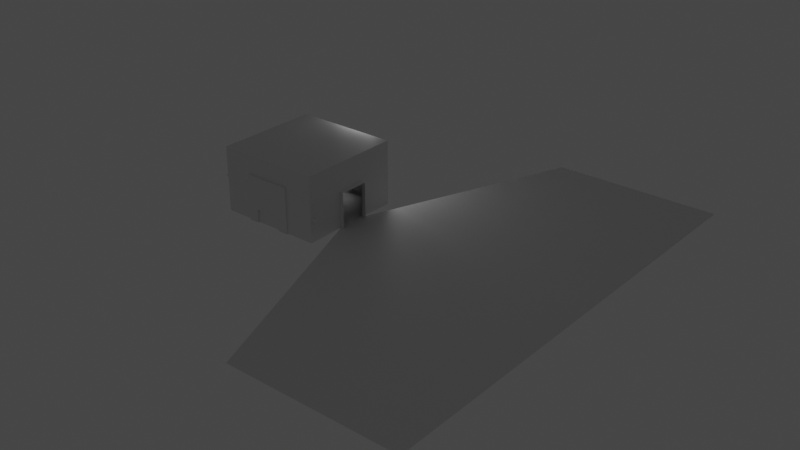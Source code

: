 # Source: Tavern_base.blend  (saved by Blender 3.2.14; exported with 4.5.12 LTS)
import bpy
from mathutils import Matrix  # noqa: F401  (used for matrix-valued properties, if any)

bpy.ops.wm.read_factory_settings(use_empty=True)
scene = bpy.context.scene
scene.name = 'Scene'

# ---- collections
col_collection = bpy.data.collections.new('Collection'); scene.collection.children.link(col_collection)

# ---- materials (node trees are filled in below, after node groups)
mat_room = bpy.data.materials.new('Room')
mat_room.use_transparent_shadow = False

# ---- material node trees
mat_room.use_nodes = True; mat_room.node_tree.nodes.clear()
_N = mat_room.node_tree.nodes; _L = mat_room.node_tree.links
n0 = _N.new('ShaderNodeBsdfPrincipled'); n0.name = 'Principled BSDF'; n0.location = (10, 300)
n0.distribution = 'GGX'
n0.subsurface_method = 'RANDOM_WALK_SKIN'
n0.inputs[3].default_value = 1.45
n0.inputs[27].default_value = (0.0, 0.0, 0.0, 1.0)
n0.inputs[28].default_value = 1.0
n1 = _N.new('ShaderNodeOutputMaterial'); n1.name = 'Material Output'; n1.location = (300, 300)
_L.new(n0.outputs[0], n1.inputs[0])
n1.is_active_output = True

# ---- world
world_world = bpy.data.worlds.new('World'); scene.world = world_world
world_world.use_nodes = True; world_world.node_tree.nodes.clear()
_N = world_world.node_tree.nodes; _L = world_world.node_tree.links
n0 = _N.new('ShaderNodeOutputWorld'); n0.name = 'World Output'; n0.location = (300, 300)
n1 = _N.new('ShaderNodeBackground'); n1.name = 'Background'; n1.location = (10, 300)
n1.inputs[0].default_value = (0.05088, 0.05088, 0.05088, 1.0)
_L.new(n1.outputs[0], n0.inputs[0])
n0.is_active_output = True
world_world.color = (0.05088, 0.05088, 0.05088)
world_world.use_sun_shadow = False
world_world.sun_shadow_jitter_overblur = 0.0

# ---- lights
light_area = bpy.data.lights.new('Area', 'AREA')
light_area.transmission_factor = 0.0
light_area.energy = 7.854
light_area.shadow_soft_size = 1.0
light_area.shadow_maximum_resolution = 0.006
light_area.use_absolute_resolution = True
light_area.size = 1.0
light_area.size_y = 1.0

# ---- meshes
me_plane = bpy.data.meshes.new('Plane')
me_plane.from_pydata([(-1.0, -1.0, 0.0), (1.0, -1.0, 0.0), (-1.0, 1.0, 0.0), (1.0, 1.0, 0.0), (-1.0, 1.0, 1.239), (-1.0, -1.0, 1.239), (1.0, -1.0, 1.239), (1.0, 1.0, 1.239), (-1.004, 0.2632, 0.0), (-1.004, -0.1781, 0.0), (1.018, -0.2828, 0.01674), (1.018, 0.2828, 0.01674), (-1.0, 0.3333, 1.239), (-1.0, -0.3333, 1.239), (1.0, -0.3333, 1.239), (1.0, 0.3333, 1.239), (-0.3333, -1.0, 0.0), (0.3333, -1.0, 0.0), (0.3333, 1.0, 0.0), (-0.3333, 1.0, 0.0), (-0.3333, -1.0, 1.239), (0.3333, -1.0, 1.239), (0.3333, 1.0, 1.239), (-0.3333, 1.0, 1.239), (-0.3333, -0.3333, 1.239), (0.3333, -0.3333, 1.239), (-0.3333, 0.3333, 1.239), (0.3333, 0.3333, 1.239), (0.3333, -0.3333, 0.0), (-0.5604, -0.1781, 0.0), (0.3333, 0.3333, 0.0), (-0.5604, 0.2632, 0.0), (-1.0, 1.0, 0.4129), (-1.0, 1.0, 0.8257), (1.0, 1.0, 0.8257), (1.0, 1.0, 0.4129), (1.0, -1.0, 0.4129), (1.0, -1.0, 0.8257), (-1.0, -1.0, 0.8257), (-1.0, -1.0, 0.4129), (-1.0, 0.3333, 0.8257), (-1.0, 0.3333, 0.4129), (-1.0, -0.3333, 0.8257), (-1.0, -0.3333, 0.4129), (1.018, -0.2828, 0.7172), (1.018, -0.2828, 0.3669), (1.018, 0.2828, 0.7172), (1.018, 0.2828, 0.3669), (-0.3333, -1.0, 0.8257), (-0.3333, -1.0, 0.4129), (0.3333, -1.0, 0.8257), (0.3333, -1.0, 0.4129), (0.2581, 1.0, 0.6712), (0.2581, 1.0, 0.3515), (-0.2581, 1.0, 0.6712), (-0.2581, 1.0, 0.3515), (0.2459, 1.067, 0.6712), (0.2459, 1.067, 0.3515), (-0.2702, 1.067, 0.6712), (-0.2702, 1.067, 0.3515), (1.091, -0.2833, 0.001795), (1.091, 0.2822, 0.001795), (1.091, -0.2833, 0.7022), (1.091, -0.2833, 0.352), (1.091, 0.2822, 0.7022), (1.091, 0.2822, 0.352), (-1.527, 0.2428, -0.5898), (-1.527, -0.143, -0.5898), (-1.142, -0.143, -0.5898), (-1.142, 0.2428, -0.5898), (2.578, -4.371, 0.01674), (2.578, 4.371, 0.01674), (5.764, -4.371, 0.01674), (5.764, 4.371, 0.01674)], [], [(30, 11, 3, 18), (27, 22, 7, 15), (54, 23, 4, 33), (50, 21, 6, 37), (46, 15, 7, 34), (42, 13, 5, 38), (33, 4, 12, 40), (40, 12, 13, 42), (37, 6, 14, 44), (44, 14, 15, 46), (21, 25, 14, 6), (25, 27, 15, 14), (17, 1, 10, 28), (28, 10, 11, 30), (9, 29, 68, 67), (29, 28, 30, 31), (0, 16, 29, 9), (16, 17, 28, 29), (13, 12, 26, 24), (24, 26, 27, 25), (5, 13, 24, 20), (20, 24, 25, 21), (38, 5, 20, 48), (48, 20, 21, 50), (34, 7, 22, 52), (52, 22, 23, 54), (12, 4, 23, 26), (26, 23, 22, 27), (8, 31, 19, 2), (31, 30, 18, 19), (18, 53, 55, 19), (3, 35, 53, 18), (35, 34, 52, 53), (16, 49, 51, 17), (49, 48, 50, 51), (0, 39, 49, 16), (39, 38, 48, 49), (1, 36, 45, 10), (36, 37, 44, 45), (8, 41, 43, 9), (41, 40, 42, 43), (2, 32, 41, 8), (32, 33, 40, 41), (9, 43, 39, 0), (43, 42, 38, 39), (11, 47, 35, 3), (47, 46, 34, 35), (17, 51, 36, 1), (51, 50, 37, 36), (19, 55, 32, 2), (55, 54, 33, 32), (55, 53, 57, 59), (52, 54, 58, 56), (54, 55, 59, 58), (53, 52, 56, 57), (47, 11, 61, 65), (44, 46, 64, 62), (10, 45, 63, 60), (46, 47, 65, 64), (45, 44, 62, 63), (8, 9, 67, 66), (29, 31, 69, 68), (31, 8, 66, 69), (11, 10, 70, 71), (71, 70, 72, 73)])
_uv = me_plane.uv_layers.new(name='UVMap')
_uv.uv.foreach_set('vector', [0.6667, 0.6667, 1.0, 0.6667, 1.0, 1.0, 0.6667, 1.0, 0.6667, 0.6667, 0.6667, 1.0, 1.0, 1.0, 1.0, 0.6667, 0.3333, 1.0, 0.3333, 1.0, 0.0, 1.0, 0.0, 1.0, 0.6667, 0.0, 0.6667, 0.0, 1.0, 0.0, 1.0, 0.0, 1.0, 0.6667, 1.0, 0.6667, 1.0, 1.0, 1.0, 1.0, 0.0, 0.3333, 0.0, 0.3333, 0.0, 0.0, 0.0, 0.0, 0.0, 1.0, 0.0, 1.0, 0.0, 0.6667, 0.0, 0.6667, 0.0, 0.6667, 0.0, 0.6667, 0.0, 0.3333, 0.0, 0.3333, 1.0, 0.0, 1.0, 0.0, 1.0, 0.3333, 1.0, 0.3333, 1.0, 0.3333, 1.0, 0.3333, 1.0, 0.6667, 1.0, 0.6667, 0.6667, 0.0, 0.6667, 0.3333, 1.0, 0.3333, 1.0, 0.0, 0.6667, 0.3333, 0.6667, 0.6667, 1.0, 0.6667, 1.0, 0.3333, 0.6667, 0.0, 1.0, 0.0, 1.0, 0.3333, 0.6667, 0.3333, 0.6667, 0.3333, 1.0, 0.3333, 1.0, 0.6667, 0.6667, 0.6667, 0.0, 0.3333, 0.3333, 0.3333, 0.3333, 0.3333, 0.0, 0.3333, 0.3333, 0.3333, 0.6667, 0.3333, 0.6667, 0.6667, 0.3333, 0.6667, 0.0, 0.0, 0.3333, 0.0, 0.3333, 0.3333, 0.0, 0.3333, 0.3333, 0.0, 0.6667, 0.0, 0.6667, 0.3333, 0.3333, 0.3333, 0.0, 0.3333, 0.0, 0.6667, 0.3333, 0.6667, 0.3333, 0.3333, 0.3333, 0.3333, 0.3333, 0.6667, 0.6667, 0.6667, 0.6667, 0.3333, 0.0, 0.0, 0.0, 0.3333, 0.3333, 0.3333, 0.3333, 0.0, 0.3333, 0.0, 0.3333, 0.3333, 0.6667, 0.3333, 0.6667, 0.0, 0.0, 0.0, 0.0, 0.0, 0.3333, 0.0, 0.3333, 0.0, 0.3333, 0.0, 0.3333, 0.0, 0.6667, 0.0, 0.6667, 0.0, 1.0, 1.0, 1.0, 1.0, 0.6667, 1.0, 0.6667, 1.0, 0.6667, 1.0, 0.6667, 1.0, 0.3333, 1.0, 0.3333, 1.0, 0.0, 0.6667, 0.0, 1.0, 0.3333, 1.0, 0.3333, 0.6667, 0.3333, 0.6667, 0.3333, 1.0, 0.6667, 1.0, 0.6667, 0.6667, 0.0, 0.6667, 0.3333, 0.6667, 0.3333, 1.0, 0.0, 1.0, 0.3333, 0.6667, 0.6667, 0.6667, 0.6667, 1.0, 0.3333, 1.0, 0.6667, 1.0, 0.6667, 1.0, 0.3333, 1.0, 0.3333, 1.0, 1.0, 1.0, 1.0, 1.0, 0.6667, 1.0, 0.6667, 1.0, 1.0, 1.0, 1.0, 1.0, 0.6667, 1.0, 0.6667, 1.0, 0.3333, 0.0, 0.3333, 0.0, 0.6667, 0.0, 0.6667, 0.0, 0.3333, 0.0, 0.3333, 0.0, 0.6667, 0.0, 0.6667, 0.0, 0.0, 0.0, 0.0, 0.0, 0.3333, 0.0, 0.3333, 0.0, 0.0, 0.0, 0.0, 0.0, 0.3333, 0.0, 0.3333, 0.0, 1.0, 0.0, 1.0, 0.0, 1.0, 0.3333, 1.0, 0.3333, 1.0, 0.0, 1.0, 0.0, 1.0, 0.3333, 1.0, 0.3333, 0.0, 0.6667, 0.0, 0.6667, 0.0, 0.3333, 0.0, 0.3333, 0.0, 0.6667, 0.0, 0.6667, 0.0, 0.3333, 0.0, 0.3333, 0.0, 1.0, 0.0, 1.0, 0.0, 0.6667, 0.0, 0.6667, 0.0, 1.0, 0.0, 1.0, 0.0, 0.6667, 0.0, 0.6667, 0.0, 0.3333, 0.0, 0.3333, 0.0, 0.0, 0.0, 0.0, 0.0, 0.3333, 0.0, 0.3333, 0.0, 0.0, 0.0, 0.0, 1.0, 0.6667, 1.0, 0.6667, 1.0, 1.0, 1.0, 1.0, 1.0, 0.6667, 1.0, 0.6667, 1.0, 1.0, 1.0, 1.0, 0.6667, 0.0, 0.6667, 0.0, 1.0, 0.0, 1.0, 0.0, 0.6667, 0.0, 0.6667, 0.0, 1.0, 0.0, 1.0, 0.0, 0.3333, 1.0, 0.3333, 1.0, 0.0, 1.0, 0.0, 1.0, 0.3333, 1.0, 0.3333, 1.0, 0.0, 1.0, 0.0, 1.0, 0.3333, 1.0, 0.6667, 1.0, 0.6667, 1.0, 0.3333, 1.0, 0.6667, 1.0, 0.3333, 1.0, 0.3333, 1.0, 0.6667, 1.0, 0.3333, 1.0, 0.3333, 1.0, 0.3333, 1.0, 0.3333, 1.0, 0.6667, 1.0, 0.6667, 1.0, 0.6667, 1.0, 0.6667, 1.0, 1.0, 0.6667, 1.0, 0.6667, 1.0, 0.6667, 1.0, 0.6667, 1.0, 0.3333, 1.0, 0.6667, 1.0, 0.6667, 1.0, 0.3333, 1.0, 0.3333, 1.0, 0.3333, 1.0, 0.3333, 1.0, 0.3333, 1.0, 0.6667, 1.0, 0.6667, 1.0, 0.6667, 1.0, 0.6667, 1.0, 0.3333, 1.0, 0.3333, 1.0, 0.3333, 1.0, 0.3333, 0.0, 0.6667, 0.0, 0.3333, 0.0, 0.3333, 0.0, 0.6667, 0.3333, 0.3333, 0.3333, 0.6667, 0.3333, 0.6667, 0.3333, 0.3333, 0.3333, 0.6667, 0.0, 0.6667, 0.0, 0.6667, 0.3333, 0.6667, 1.0, 0.6667, 1.0, 0.3333, 1.0, 0.3333, 1.0, 0.6667, 1.0, 0.6667, 1.0, 0.3333, 1.0, 0.3333, 1.0, 0.6667])
me_plane.materials.append(mat_room)
me_plane.update()
me_cube = bpy.data.meshes.new('Cube')
me_cube.from_pydata([(1.0, -1.0, -1.0), (1.0, -1.0, 1.0), (1.0, 1.0, -1.0), (1.0, 1.0, 1.0), (0.6045, 1.0, -1.0), (0.6045, 1.0, 1.0), (0.6045, -1.0, -1.0), (0.6045, -1.0, 1.0), (1.0, 1.0, -0.4207), (1.0, -1.0, -0.4207), (0.6045, -1.0, -0.4271), (0.6045, 1.0, -0.4271), (-4.172e-07, 1.0, 1.0), (-3.576e-07, -1.0, 1.0), (-4.172e-07, 1.0, -0.4271), (-3.576e-07, -1.0, -0.4271), (1.0, 1.0, 0.8627), (1.0, -1.0, 0.8627), (0.6045, -1.0, 0.8623), (0.6045, 1.0, 0.8623), (-4.172e-07, 1.0, 0.8623), (-3.576e-07, -1.0, 0.8623), (0.6045, 1.657, 1.0), (1.0, 1.657, 1.0), (-4.212e-07, 1.657, 1.0), (1.0, 1.657, 0.8627), (0.6045, 1.657, 0.8623), (-4.212e-07, 1.657, 0.8623), (1.025, 1.127, -0.5014), (1.025, -1.127, -0.5014), (0.5795, -1.127, -0.5076), (0.5795, 1.127, -0.5076), (1.0, 1.0, -0.5552), (1.0, -1.0, -0.5552), (0.6045, -1.0, -0.5601), (0.6045, 1.0, -0.5601), (1.0, 1.0, -0.9264), (1.0, -1.0, -0.9264), (0.6045, -1.0, -0.9272), (0.6045, 1.0, -0.9272), (1.027, 1.136, -0.9632), (1.027, -1.136, -0.9632), (0.5776, -1.136, -0.9636), (0.5776, 1.136, -0.9636), (1.0, 1.0, -0.3217), (1.0, -1.0, -0.3217), (0.6045, -1.0, -0.3276), (0.6045, 1.0, -0.3276), (-4.172e-07, 1.0, -0.3276), (-3.576e-07, -1.0, -0.3276), (0.9354, 1.0, 1.0), (0.9354, -1.0, -1.0), (0.9354, 1.0, -1.0), (0.9354, -1.0, 1.0), (0.9354, -1.0, -0.4218), (0.9354, 1.0, -0.4218), (0.9354, -1.0, 0.8626), (0.9354, 1.0, 0.8626), (0.9354, 1.657, 1.0), (0.9354, 1.657, 0.8626), (0.9523, 1.127, -0.5024), (0.9523, -1.127, -0.5024), (0.9354, -1.0, -0.556), (0.9354, 1.0, -0.556), (0.9354, 1.0, -0.9266), (0.9354, -1.0, -0.9266), (0.9536, -1.136, -0.9633), (0.9536, 1.136, -0.9633), (0.9354, 1.0, -0.3226), (0.9354, -1.0, -0.3226), (-4.152e-07, 0.7264, 0.8623), (0.6045, 0.7264, 0.8623), (0.6045, 0.7264, -0.3276), (-4.152e-07, 0.7264, -0.3276), (0.9354, 0.7264, 0.8626), (0.9354, 0.7264, -0.3226)], [], [(3, 16, 25, 23), (16, 3, 1, 17), (52, 2, 0, 51), (50, 5, 7, 53), (56, 53, 7, 18), (20, 12, 24, 27), (42, 43, 4, 6), (14, 11, 10, 15), (61, 54, 10, 30), (28, 8, 9, 29), (60, 55, 8, 28), (18, 7, 13, 21), (5, 12, 13, 7), (46, 18, 21, 49), (57, 68, 75, 74), (69, 56, 18, 46), (44, 16, 17, 45), (68, 57, 16, 44), (59, 58, 23, 25), (27, 24, 22, 26), (19, 20, 27, 26), (50, 3, 23, 58), (12, 5, 22, 24), (57, 19, 26, 59), (63, 60, 28, 32), (32, 28, 29, 33), (62, 61, 30, 34), (10, 11, 31, 30), (65, 62, 34, 38), (36, 32, 33, 37), (64, 63, 32, 36), (30, 31, 35, 34), (67, 64, 36, 40), (40, 36, 37, 41), (66, 65, 38, 42), (34, 35, 39, 38), (51, 66, 42, 6), (2, 40, 41, 0), (52, 67, 40, 2), (38, 39, 43, 42), (55, 68, 44, 8), (8, 44, 45, 9), (54, 69, 46, 10), (14, 48, 47, 11), (10, 46, 49, 15), (9, 45, 69, 54), (11, 47, 68, 55), (4, 43, 67, 52), (0, 41, 66, 51), (41, 37, 65, 66), (43, 39, 64, 67), (39, 35, 63, 64), (37, 33, 62, 65), (33, 29, 61, 62), (35, 31, 60, 63), (16, 57, 59, 25), (5, 50, 58, 22), (26, 22, 58, 59), (45, 17, 56, 69), (31, 11, 55, 60), (29, 9, 54, 61), (17, 1, 53, 56), (3, 50, 53, 1), (4, 52, 51, 6), (73, 70, 71, 72), (72, 71, 74, 75), (47, 48, 73, 72), (68, 47, 72, 75), (20, 19, 71, 70), (19, 57, 74, 71)])
_uv = me_cube.uv_layers.new(name='UVMap')
_uv.uv.foreach_set('vector', [0.625, 0.5, 0.6177, 0.5, 0.6177, 0.5, 0.625, 0.5, 0.6177, 0.5, 0.625, 0.5, 0.625, 0.75, 0.6177, 0.75, 0.3614, 0.5, 0.375, 0.5, 0.375, 0.75, 0.3614, 0.75, 0.6386, 0.5, 0.7083, 0.5, 0.7083, 0.75, 0.6386, 0.75, 0.6177, 0.7636, 0.625, 0.7636, 0.625, 0.8333, 0.6177, 0.8333, 0.0, 0.0, 0.0, 0.0, 0.0, 0.0, 0.0, 0.0, 0.3829, 0.8333, 0.3049, 0.4947, 0.2917, 0.5, 0.375, 0.8333, 0.5, 0.375, 0.5, 0.4167, 0.5, 0.8333, 0.5, 0.875, 0.4825, 0.7636, 0.5, 0.7636, 0.5, 0.8333, 0.4825, 0.8333, 0.4825, 0.5, 0.5, 0.5, 0.5, 0.75, 0.4825, 0.75, 0.4825, 0.4864, 0.5, 0.4864, 0.5, 0.5, 0.4825, 0.5, 0.6177, 0.8333, 0.625, 0.8333, 0.625, 0.875, 0.6177, 0.875, 0.7083, 0.5, 0.75, 0.5, 0.75, 0.75, 0.7083, 0.75, 0.5091, 0.8333, 0.6177, 0.8333, 0.6177, 0.875, 0.5091, 0.875, 0.6177, 0.4864, 0.5091, 0.4864, 0.5091, 0.4864, 0.6177, 0.4864, 0.5091, 0.7636, 0.6177, 0.7636, 0.6177, 0.8333, 0.5091, 0.8333, 0.5091, 0.5, 0.6177, 0.5, 0.6177, 0.75, 0.5091, 0.75, 0.5091, 0.4864, 0.6177, 0.4864, 0.6177, 0.5, 0.5091, 0.5, 0.6177, 0.4864, 0.625, 0.4864, 0.625, 0.5, 0.6177, 0.5, 0.6177, 0.375, 0.625, 0.375, 0.625, 0.4167, 0.6177, 0.4167, 0.6177, 0.4167, 0.6177, 0.375, 0.6177, 0.375, 0.6177, 0.4167, 0.6386, 0.5, 0.625, 0.5, 0.625, 0.5, 0.6386, 0.5, 0.75, 0.5, 0.7083, 0.5, 0.7083, 0.5, 0.75, 0.5, 0.6177, 0.4864, 0.6177, 0.4167, 0.6177, 0.4167, 0.6177, 0.4864, 0.471, 0.4864, 0.4825, 0.4864, 0.4825, 0.5, 0.471, 0.5, 0.471, 0.5, 0.4825, 0.5, 0.4825, 0.75, 0.471, 0.75, 0.471, 0.7636, 0.4825, 0.7636, 0.4825, 0.8333, 0.471, 0.8333, 0.5, 0.8333, 0.5, 0.4167, 0.4709, 0.4283, 0.4825, 0.8333, 0.3909, 0.7636, 0.471, 0.7636, 0.471, 0.8333, 0.3909, 0.8333, 0.3909, 0.5, 0.471, 0.5, 0.471, 0.75, 0.3909, 0.75, 0.3909, 0.4864, 0.471, 0.4864, 0.471, 0.5, 0.3909, 0.5, 0.4825, 0.8333, 0.4709, 0.4283, 0.4516, 0.436, 0.471, 0.8333, 0.3829, 0.4864, 0.3909, 0.4864, 0.3909, 0.5, 0.3829, 0.5, 0.3829, 0.5, 0.3909, 0.5, 0.3909, 0.75, 0.3829, 0.75, 0.3829, 0.7636, 0.3909, 0.7636, 0.3909, 0.8333, 0.3829, 0.8333, 0.471, 0.8333, 0.4516, 0.436, 0.3181, 0.4894, 0.3909, 0.8333, 0.375, 0.7636, 0.3829, 0.7636, 0.3829, 0.8333, 0.375, 0.8333, 0.375, 0.5, 0.3829, 0.5, 0.3829, 0.75, 0.375, 0.75, 0.375, 0.4864, 0.3829, 0.4864, 0.3829, 0.5, 0.375, 0.5, 0.3909, 0.8333, 0.3181, 0.4894, 0.3049, 0.4947, 0.3829, 0.8333, 0.5, 0.4864, 0.5091, 0.4864, 0.5091, 0.5, 0.5, 0.5, 0.5, 0.5, 0.5091, 0.5, 0.5091, 0.75, 0.5, 0.75, 0.5, 0.7636, 0.5091, 0.7636, 0.5091, 0.8333, 0.5, 0.8333, 0.5, 0.375, 0.5091, 0.375, 0.5091, 0.4167, 0.5, 0.4167, 0.5, 0.8333, 0.5091, 0.8333, 0.5091, 0.875, 0.5, 0.875, 0.5, 0.75, 0.5091, 0.75, 0.5091, 0.7636, 0.5, 0.7636, 0.5, 0.4167, 0.5091, 0.4167, 0.5091, 0.4864, 0.5, 0.4864, 0.375, 0.4167, 0.3829, 0.4167, 0.3829, 0.4864, 0.375, 0.4864, 0.375, 0.75, 0.3829, 0.75, 0.3829, 0.7636, 0.375, 0.7636, 0.3829, 0.75, 0.3909, 0.75, 0.3909, 0.7636, 0.3829, 0.7636, 0.3829, 0.4167, 0.3909, 0.4167, 0.3909, 0.4864, 0.3829, 0.4864, 0.3909, 0.4167, 0.471, 0.4167, 0.471, 0.4864, 0.3909, 0.4864, 0.3909, 0.75, 0.471, 0.75, 0.471, 0.7636, 0.3909, 0.7636, 0.471, 0.75, 0.4825, 0.75, 0.4825, 0.7636, 0.471, 0.7636, 0.471, 0.4167, 0.4825, 0.4167, 0.4825, 0.4864, 0.471, 0.4864, 0.6177, 0.5, 0.6177, 0.4864, 0.6177, 0.4864, 0.6177, 0.5, 0.7083, 0.5, 0.6386, 0.5, 0.6386, 0.5, 0.7083, 0.5, 0.6177, 0.4167, 0.625, 0.4167, 0.625, 0.4864, 0.6177, 0.4864, 0.5091, 0.75, 0.6177, 0.75, 0.6177, 0.7636, 0.5091, 0.7636, 0.4825, 0.4167, 0.5, 0.4167, 0.5, 0.4864, 0.4825, 0.4864, 0.4825, 0.75, 0.5, 0.75, 0.5, 0.7636, 0.4825, 0.7636, 0.6177, 0.75, 0.625, 0.75, 0.625, 0.7636, 0.6177, 0.7636, 0.625, 0.5, 0.6386, 0.5, 0.6386, 0.75, 0.625, 0.75, 0.2917, 0.5, 0.3614, 0.5, 0.3614, 0.75, 0.2917, 0.75, 0.5091, 0.375, 0.6177, 0.375, 0.6177, 0.4167, 0.5091, 0.4167, 0.5091, 0.4167, 0.6177, 0.4167, 0.6177, 0.4864, 0.5091, 0.4864, 0.5091, 0.4167, 0.5091, 0.375, 0.5091, 0.375, 0.5091, 0.4167, 0.5091, 0.4864, 0.5091, 0.4167, 0.5091, 0.4167, 0.5091, 0.4864, 0.6177, 0.375, 0.6177, 0.4167, 0.6177, 0.4167, 0.6177, 0.375, 0.6177, 0.4167, 0.6177, 0.4864, 0.6177, 0.4864, 0.6177, 0.4167])
me_cube.update()
me_cube_001 = bpy.data.meshes.new('Cube.001')
me_cube_001.from_pydata([(1.0, -1.0, -1.0), (1.0, -1.0, 1.0), (1.0, 1.0, -1.0), (1.0, 1.0, 1.0), (1.0, 1.0, 0.8287), (1.0, -1.0, 0.8287), (1.0, 1.443, 1.0), (1.0, 1.443, 0.8287), (0.7064, 1.0, -1.0), (0.7064, 1.0, 1.0), (0.7064, -1.0, -1.0), (0.7064, -1.0, 1.0), (0.7064, -1.0, 0.8287), (0.7064, 1.0, 0.8287), (0.7064, 1.443, 1.0), (0.7064, 1.443, 0.8287), (0.9806, 1.293, 0.7076), (0.9806, 1.293, -0.879), (0.7259, 1.293, 0.7076), (0.7259, 1.293, -0.879), (0.956, 1.116, 0.5544), (0.956, 1.116, -0.7258), (0.7505, 1.116, 0.5544), (0.7505, 1.116, -0.7258), (1.0, -1.711, 1.0), (1.0, -1.711, 0.8287), (0.7064, -1.711, 1.0), (0.7064, -1.711, 0.8287)], [], [(4, 3, 1, 5), (8, 2, 0, 10), (2, 4, 5, 0), (2, 8, 19, 17), (15, 14, 6, 7), (9, 3, 6, 14), (3, 4, 7, 6), (0, 5, 12, 10), (3, 9, 11, 1), (12, 5, 25, 27), (4, 13, 15, 7), (17, 19, 23, 21), (13, 4, 16, 18), (8, 13, 18, 19), (4, 2, 17, 16), (23, 22, 20, 21), (16, 17, 21, 20), (19, 18, 22, 23), (18, 16, 20, 22), (25, 24, 26, 27), (11, 12, 27, 26), (5, 1, 24, 25), (1, 11, 26, 24)])
_uv = me_cube_001.uv_layers.new(name='UVMap')
_uv.uv.foreach_set('vector', [0.6036, 0.5, 0.625, 0.5, 0.625, 0.75, 0.6036, 0.75, 0.3383, 0.5, 0.375, 0.5, 0.375, 0.75, 0.3383, 0.75, 0.375, 0.5, 0.6036, 0.5, 0.6036, 0.75, 0.375, 0.75, 0.375, 0.5, 0.3383, 0.5, 0.3383, 0.5, 0.375, 0.5, 0.6036, 0.4633, 0.625, 0.4633, 0.625, 0.5, 0.6036, 0.5, 0.6617, 0.5, 0.625, 0.5, 0.625, 0.5, 0.6617, 0.5, 0.625, 0.5, 0.6036, 0.5, 0.6036, 0.5, 0.625, 0.5, 0.375, 0.75, 0.6036, 0.75, 0.6036, 0.7867, 0.375, 0.7867, 0.625, 0.5, 0.6617, 0.5, 0.6617, 0.75, 0.625, 0.75, 0.6036, 0.7867, 0.6036, 0.75, 0.6036, 0.75, 0.6036, 0.7867, 0.6036, 0.5, 0.6036, 0.4633, 0.6036, 0.4633, 0.6036, 0.5, 0.375, 0.5, 0.3383, 0.5, 0.3383, 0.5, 0.375, 0.5, 0.6036, 0.4633, 0.6036, 0.5, 0.6036, 0.5, 0.6036, 0.4633, 0.0, 0.0, 0.0, 0.0, 0.0, 0.0, 0.0, 0.0, 0.6036, 0.5, 0.375, 0.5, 0.375, 0.5, 0.6036, 0.5, 0.375, 0.4633, 0.6036, 0.4633, 0.6036, 0.5, 0.375, 0.5, 0.6036, 0.5, 0.375, 0.5, 0.375, 0.5, 0.6036, 0.5, 0.0, 0.0, 0.0, 0.0, 0.0, 0.0, 0.0, 0.0, 0.6036, 0.4633, 0.6036, 0.5, 0.6036, 0.5, 0.6036, 0.4633, 0.6036, 0.75, 0.625, 0.75, 0.625, 0.7867, 0.6036, 0.7867, 0.0, 0.0, 0.0, 0.0, 0.0, 0.0, 0.0, 0.0, 0.6036, 0.75, 0.625, 0.75, 0.625, 0.75, 0.6036, 0.75, 0.625, 0.75, 0.6617, 0.75, 0.6617, 0.75, 0.625, 0.75])
me_cube_001.update()
me_cube_002 = bpy.data.meshes.new('Cube.002')
me_cube_002.from_pydata([(-1.0, -1.0, -1.0), (-1.0, -1.0, 1.0), (-1.0, 1.0, -1.0), (-1.0, 1.0, 1.0), (1.0, -1.0, -1.0), (1.0, -1.0, 1.0), (1.0, 1.0, -1.0), (1.0, 1.0, 1.0)], [], [(0, 1, 3, 2), (2, 3, 7, 6), (6, 7, 5, 4), (4, 5, 1, 0), (2, 6, 4, 0), (7, 3, 1, 5)])
_uv = me_cube_002.uv_layers.new(name='UVMap')
_uv.uv.foreach_set('vector', [0.375, 0.0, 0.625, 0.0, 0.625, 0.25, 0.375, 0.25, 0.375, 0.25, 0.625, 0.25, 0.625, 0.5, 0.375, 0.5, 0.375, 0.5, 0.625, 0.5, 0.625, 0.75, 0.375, 0.75, 0.375, 0.75, 0.625, 0.75, 0.625, 1.0, 0.375, 1.0, 0.125, 0.5, 0.375, 0.5, 0.375, 0.75, 0.125, 0.75, 0.625, 0.5, 0.875, 0.5, 0.875, 0.75, 0.625, 0.75])
me_cube_002.update()
me_cube_003 = bpy.data.meshes.new('Cube.003')
me_cube_003.from_pydata([(-1.0, -1.0, -1.0), (-1.0, -1.0, 1.0), (-1.0, 1.0, -1.0), (-1.0, 1.0, 1.0), (1.0, -1.0, -1.0), (1.0, -1.0, 1.0), (1.0, 1.0, -1.0), (1.0, 1.0, 1.0)], [], [(0, 1, 3, 2), (2, 3, 7, 6), (6, 7, 5, 4), (4, 5, 1, 0), (2, 6, 4, 0), (7, 3, 1, 5)])
_uv = me_cube_003.uv_layers.new(name='UVMap')
_uv.uv.foreach_set('vector', [0.375, 0.0, 0.625, 0.0, 0.625, 0.25, 0.375, 0.25, 0.375, 0.25, 0.625, 0.25, 0.625, 0.5, 0.375, 0.5, 0.375, 0.5, 0.625, 0.5, 0.625, 0.75, 0.375, 0.75, 0.375, 0.75, 0.625, 0.75, 0.625, 1.0, 0.375, 1.0, 0.125, 0.5, 0.375, 0.5, 0.375, 0.75, 0.125, 0.75, 0.625, 0.5, 0.875, 0.5, 0.875, 0.75, 0.625, 0.75])
me_cube_003.update()
me_cube_004 = bpy.data.meshes.new('Cube.004')
me_cube_004.from_pydata([(-1.0, -1.0, -1.0), (-1.0, -1.0, 1.0), (-1.0, 1.0, -1.0), (-1.0, 1.0, 1.0), (1.0, -1.0, -1.0), (1.0, -1.0, 1.0), (1.0, 1.0, -1.0), (1.0, 1.0, 1.0)], [], [(0, 1, 3, 2), (2, 3, 7, 6), (6, 7, 5, 4), (4, 5, 1, 0), (2, 6, 4, 0), (7, 3, 1, 5)])
_uv = me_cube_004.uv_layers.new(name='UVMap')
_uv.uv.foreach_set('vector', [0.375, 0.0, 0.625, 0.0, 0.625, 0.25, 0.375, 0.25, 0.375, 0.25, 0.625, 0.25, 0.625, 0.5, 0.375, 0.5, 0.375, 0.5, 0.625, 0.5, 0.625, 0.75, 0.375, 0.75, 0.375, 0.75, 0.625, 0.75, 0.625, 1.0, 0.375, 1.0, 0.125, 0.5, 0.375, 0.5, 0.375, 0.75, 0.125, 0.75, 0.625, 0.5, 0.875, 0.5, 0.875, 0.75, 0.625, 0.75])
me_cube_004.update()
me_cube_005 = bpy.data.meshes.new('Cube.005')
me_cube_005.from_pydata([(0.8011, 0.004457, 3.005), (0.7734, 0.005024, 2.952), (0.7527, 0.0052, 2.795), (0.7447, 0.004938, 2.578), (0.7514, 0.004309, 2.358), (0.7711, 0.00348, 2.194), (0.7985, 0.002674, 2.13), (0.8262, 0.002107, 2.184), (0.8468, 0.001931, 2.34), (0.8548, 0.002193, 2.558), (0.8481, 0.002823, 2.778), (0.8284, 0.003651, 2.942), (0.8019, 0.04036, 2.982), (0.7742, 0.03997, 2.929), (0.7535, 0.03751, 2.774), (0.7454, 0.03366, 2.559), (0.752, 0.02944, 2.342), (0.7716, 0.02598, 2.179), (0.799, 0.02422, 2.116), (0.8267, 0.02461, 2.169), (0.8474, 0.02706, 2.324), (0.8555, 0.03092, 2.539), (0.8489, 0.03514, 2.757), (0.8292, 0.03859, 2.919), (0.8026, 0.07558, 2.921), (0.7749, 0.07424, 2.87), (0.7541, 0.06921, 2.72), (0.7459, 0.06183, 2.511), (0.7525, 0.05409, 2.299), (0.7721, 0.04806, 2.141), (0.7994, 0.04535, 2.08), (0.8271, 0.04668, 2.131), (0.8479, 0.05171, 2.281), (0.8561, 0.05909, 2.49), (0.8495, 0.06683, 2.702), (0.8299, 0.07286, 2.86), (0.8032, 0.1095, 2.825), (0.7754, 0.1072, 2.776), (0.7546, 0.09973, 2.633), (0.7464, 0.08897, 2.434), (0.7529, 0.07784, 2.232), (0.7724, 0.06932, 2.081), (0.7997, 0.0657, 2.022), (0.8275, 0.06795, 2.071), (0.8483, 0.07546, 2.214), (0.8565, 0.08622, 2.413), (0.85, 0.09736, 2.615), (0.8305, 0.1059, 2.766), (0.8036, 0.1415, 2.694), (0.7758, 0.1384, 2.649), (0.755, 0.1286, 2.515), (0.7467, 0.1146, 2.329), (0.7532, 0.1003, 2.14), (0.7727, 0.0894, 1.999), (0.8, 0.08493, 1.944), (0.8277, 0.08803, 1.989), (0.8485, 0.09789, 2.122), (0.8568, 0.1119, 2.309), (0.8504, 0.1262, 2.497), (0.8309, 0.1371, 2.639), (0.8038, 0.1712, 2.531), (0.7761, 0.1673, 2.49), (0.7552, 0.1552, 2.369), (0.7469, 0.1383, 2.199), (0.7534, 0.121, 2.026), (0.7728, 0.108, 1.897), (0.8001, 0.1027, 1.846), (0.8279, 0.1066, 1.887), (0.8487, 0.1186, 2.008), (0.857, 0.1356, 2.178), (0.8506, 0.1529, 2.351), (0.8311, 0.1659, 2.48), (0.8039, 0.1979, 2.339), (0.7761, 0.1932, 2.303), (0.7553, 0.1793, 2.196), (0.747, 0.1597, 2.045), (0.7534, 0.1397, 1.891), (0.7729, 0.1247, 1.776), (0.8002, 0.1187, 1.731), (0.828, 0.1233, 1.766), (0.8488, 0.1373, 1.874), (0.8571, 0.1569, 2.024), (0.8507, 0.1769, 2.178), (0.8312, 0.1919, 2.293), (0.8039, 0.2212, 2.12), (0.7761, 0.2159, 2.091), (0.7552, 0.2002, 1.999), (0.7469, 0.1783, 1.87), (0.7534, 0.156, 1.739), (0.7728, 0.1393, 1.64), (0.8001, 0.1327, 1.6), (0.8279, 0.1379, 1.629), (0.8488, 0.1536, 1.721), (0.8571, 0.1756, 1.85), (0.8506, 0.1979, 1.981), (0.8312, 0.2146, 2.08), (0.8036, 0.2407, 1.88), (0.7759, 0.2349, 1.857), (0.755, 0.2178, 1.783), (0.7468, 0.1939, 1.678), (0.7532, 0.1697, 1.57), (0.7727, 0.1516, 1.489), (0.8, 0.1444, 1.455), (0.8278, 0.1502, 1.479), (0.8486, 0.1673, 1.553), (0.8569, 0.1912, 1.657), (0.8504, 0.2154, 1.765), (0.8309, 0.2336, 1.846), (0.8033, 0.2561, 1.621), (0.7755, 0.2499, 1.605), (0.7547, 0.2317, 1.55), (0.7465, 0.2063, 1.471), (0.753, 0.1805, 1.389), (0.7725, 0.1612, 1.327), (0.7998, 0.1537, 1.3), (0.8275, 0.1598, 1.316), (0.8483, 0.1781, 1.371), (0.8566, 0.2035, 1.45), (0.8501, 0.2293, 1.532), (0.8306, 0.2486, 1.595), (0.8027, 0.2671, 1.349), (0.775, 0.2607, 1.34), (0.7542, 0.2416, 1.305), (0.746, 0.2151, 1.253), (0.7526, 0.1882, 1.198), (0.7721, 0.1681, 1.156), (0.7995, 0.1603, 1.137), (0.8272, 0.1668, 1.146), (0.848, 0.1858, 1.181), (0.8562, 0.2123, 1.232), (0.8496, 0.2392, 1.287), (0.8301, 0.2593, 1.329), (0.8021, 0.2736, 1.067), (0.7743, 0.2669, 1.066), (0.7536, 0.2474, 1.051), (0.7455, 0.2202, 1.028), (0.7521, 0.1927, 1.001), (0.7717, 0.1722, 0.9794), (0.7991, 0.1642, 0.9676), (0.8268, 0.1708, 0.9692), (0.8475, 0.1903, 0.9837), (0.8556, 0.2175, 1.007), (0.849, 0.245, 1.034), (0.8294, 0.2656, 1.055), (0.8013, 0.2754, 0.7815), (0.7736, 0.2687, 0.7876), (0.7529, 0.249, 0.794), (0.7449, 0.2217, 0.7991), (0.7516, 0.1939, 0.8014), (0.7712, 0.1733, 0.8003), (0.7986, 0.1652, 0.7962), (0.8263, 0.1719, 0.7901), (0.8469, 0.1916, 0.7836), (0.855, 0.2189, 0.7786), (0.8483, 0.2466, 0.7763), (0.8286, 0.2673, 0.7774), (0.8004, 0.2724, 0.4963), (0.7727, 0.2658, 0.5101), (0.7521, 0.2464, 0.5374), (0.7441, 0.2193, 0.5709), (0.7509, 0.1919, 0.6018), (0.7706, 0.1714, 0.6216), (0.798, 0.1635, 0.6251), (0.8257, 0.1701, 0.6113), (0.8463, 0.1895, 0.584), (0.8543, 0.2166, 0.5505), (0.8475, 0.244, 0.5197), (0.8277, 0.2644, 0.4998), (0.787, -0.2736, 0.5691), (0.7596, -0.2656, 0.5809), (0.74, -0.245, 0.6028), (0.7334, -0.2175, 0.6291), (0.7415, -0.1903, 0.6527), (0.7623, -0.1708, 0.6671), (0.79, -0.1642, 0.6687), (0.8173, -0.1722, 0.6569), (0.8369, -0.1927, 0.6349), (0.8435, -0.2202, 0.6086), (0.8354, -0.2474, 0.5851), (0.8147, -0.2669, 0.5706), (0.7878, -0.2754, 0.8548), (0.7604, -0.2673, 0.859), (0.7408, -0.2466, 0.86), (0.7341, -0.2189, 0.8577), (0.7421, -0.1916, 0.8527), (0.7628, -0.1719, 0.8463), (0.7905, -0.1652, 0.8402), (0.8178, -0.1733, 0.836), (0.8375, -0.1939, 0.835), (0.8442, -0.2217, 0.8373), (0.8361, -0.249, 0.8423), (0.8155, -0.2687, 0.8487), (0.7887, -0.2724, 1.14), (0.7613, -0.2644, 1.136), (0.7416, -0.244, 1.117), (0.7348, -0.2166, 1.086), (0.7427, -0.1895, 1.052), (0.7633, -0.1701, 1.025), (0.791, -0.1635, 1.011), (0.8184, -0.1714, 1.015), (0.8381, -0.1919, 1.035), (0.8449, -0.2193, 1.065), (0.837, -0.2464, 1.099), (0.8164, -0.2658, 1.126), (0.7897, -0.2648, 1.42), (0.7623, -0.257, 1.409), (0.7425, -0.2372, 1.368), (0.7356, -0.2105, 1.31), (0.7435, -0.1842, 1.248), (0.764, -0.1653, 1.2), (0.7916, -0.1589, 1.179), (0.819, -0.1667, 1.19), (0.8388, -0.1866, 1.23), (0.8457, -0.2132, 1.289), (0.8379, -0.2395, 1.351), (0.8174, -0.2584, 1.398), (0.7908, -0.2527, 1.689), (0.7634, -0.2452, 1.671), (0.7435, -0.2262, 1.611), (0.7365, -0.2008, 1.525), (0.7442, -0.1757, 1.437), (0.7646, -0.1577, 1.369), (0.7923, -0.1516, 1.341), (0.8197, -0.1591, 1.359), (0.8396, -0.1781, 1.419), (0.8466, -0.2035, 1.505), (0.8388, -0.2286, 1.593), (0.8184, -0.2466, 1.661), (0.7919, -0.2362, 1.943), (0.7645, -0.2292, 1.918), (0.7445, -0.2114, 1.84), (0.7374, -0.1876, 1.729), (0.745, -0.1642, 1.615), (0.7654, -0.1474, 1.529), (0.793, -0.1417, 1.493), (0.8204, -0.1488, 1.518), (0.8404, -0.1666, 1.597), (0.8475, -0.1904, 1.708), (0.8399, -0.2138, 1.822), (0.8195, -0.2306, 1.908), (0.7932, -0.2157, 2.179), (0.7657, -0.2093, 2.147), (0.7456, -0.193, 2.051), (0.7384, -0.1712, 1.917), (0.7459, -0.1498, 1.779), (0.7661, -0.1345, 1.676), (0.7937, -0.1294, 1.634), (0.8212, -0.1359, 1.666), (0.8413, -0.1522, 1.762), (0.8485, -0.174, 1.896), (0.841, -0.1954, 2.034), (0.8207, -0.2107, 2.137), (0.7944, -0.1916, 2.391), (0.7669, -0.1857, 2.354), (0.7467, -0.1712, 2.242), (0.7393, -0.1519, 2.086), (0.7467, -0.1329, 1.928), (0.7669, -0.1194, 1.809), (0.7944, -0.1149, 1.762), (0.822, -0.1208, 1.799), (0.8421, -0.1353, 1.91), (0.8495, -0.1546, 2.066), (0.8421, -0.1736, 2.224), (0.8219, -0.1871, 2.343), (0.7956, -0.1641, 2.576), (0.768, -0.159, 2.534), (0.7478, -0.1465, 2.409), (0.7403, -0.1299, 2.234), (0.7476, -0.1137, 2.057), (0.7677, -0.1022, 1.925), (0.7952, -0.09846, 1.873), (0.8227, -0.1035, 1.915), (0.843, -0.1161, 2.04), (0.8505, -0.1326, 2.214), (0.8432, -0.1489, 2.391), (0.8231, -0.1604, 2.523), (0.7968, -0.1338, 2.731), (0.7692, -0.1296, 2.684), (0.7489, -0.1193, 2.548), (0.7413, -0.1057, 2.358), (0.7484, -0.09249, 2.166), (0.7684, -0.08319, 2.022), (0.7959, -0.08029, 1.966), (0.8235, -0.08457, 2.012), (0.8438, -0.09487, 2.148), (0.8514, -0.1084, 2.338), (0.8443, -0.1216, 2.53), (0.8243, -0.1309, 2.674), (0.798, -0.1013, 2.853), (0.7704, -0.09786, 2.803), (0.75, -0.08995, 2.658), (0.7422, -0.07964, 2.456), (0.7493, -0.06969, 2.251), (0.7692, -0.06278, 2.099), (0.7966, -0.06076, 2.039), (0.8242, -0.06416, 2.088), (0.8446, -0.07207, 2.234), (0.8524, -0.08238, 2.436), (0.8453, -0.09232, 2.64), (0.8254, -0.09923, 2.793), (0.7991, -0.06697, 2.94), (0.7714, -0.06448, 2.888), (0.751, -0.05908, 2.737), (0.7431, -0.0522, 2.526), (0.75, -0.04569, 2.312), (0.7699, -0.04129, 2.153), (0.7973, -0.04018, 2.091), (0.8249, -0.04266, 2.143), (0.8454, -0.04806, 2.295), (0.8533, -0.05494, 2.506), (0.8463, -0.06146, 2.719), (0.8265, -0.06586, 2.878), (0.8001, -0.03152, 2.991), (0.7725, -0.02999, 2.938), (0.7519, -0.02718, 2.783), (0.744, -0.02385, 2.567), (0.7508, -0.02088, 2.348), (0.7705, -0.01907, 2.185), (0.7979, -0.01891, 2.122), (0.8256, -0.02045, 2.175), (0.8461, -0.02326, 2.331), (0.8541, -0.02659, 2.546), (0.8473, -0.02956, 2.765), (0.8275, -0.03137, 2.928), (0.6862, -0.9248, -1.0), (0.6862, -1.0, -0.9248), (0.6109, -0.9248, -0.9248), (0.6862, -1.0, 0.9248), (0.6862, -0.9248, 1.0), (0.6109, -0.9248, 0.9248), (0.6862, 0.9248, -1.0), (0.6109, 0.9248, -0.9248), (0.6862, 1.0, -0.9248), (0.6862, 0.9248, 1.0), (0.6862, 1.0, 0.9248), (0.6109, 0.9248, 0.9248), (0.9237, -0.9248, -1.0), (0.9989, -0.9248, -0.9248), (0.9237, -1.0, -0.9248), (0.9237, -0.9248, 1.0), (0.9237, -1.0, 0.9248), (0.9989, -0.9248, 0.9248), (0.9237, 0.9248, -1.0), (0.9237, 1.0, -0.9248), (0.9989, 0.9248, -0.9248), (0.9237, 0.9248, 1.0), (0.9989, 0.9248, 0.9248), (0.9237, 1.0, 0.9248), (-0.605, -0.9248, -1.0), (-0.605, -1.0, -0.9248), (-0.6802, -0.9248, -0.9248), (-0.605, -1.0, 0.9248), (-0.605, -0.9248, 1.0), (-0.6802, -0.9248, 0.9248), (-0.605, 0.9248, -1.0), (-0.6802, 0.9248, -0.9248), (-0.605, 1.0, -0.9248), (-0.605, 0.9248, 1.0), (-0.605, 1.0, 0.9248), (-0.6802, 0.9248, 0.9248), (-0.3674, -0.9248, -1.0), (-0.2922, -0.9248, -0.9248), (-0.3674, -1.0, -0.9248), (-0.3674, -0.9248, 1.0), (-0.3674, -1.0, 0.9248), (-0.2922, -0.9248, 0.9248), (-0.3674, 0.9248, -1.0), (-0.3674, 1.0, -0.9248), (-0.2922, 0.9248, -0.9248), (-0.3674, 0.9248, 1.0), (-0.2922, 0.9248, 0.9248), (-0.3674, 1.0, 0.9248), (-0.8037, -0.9604, -0.3333), (-0.8037, -0.9604, 0.5213), (-0.8037, -0.6896, -0.3333), (-0.8037, -0.6896, 0.5213), (1.158, -0.9604, -0.3333), (1.158, -0.9604, 0.5213), (1.158, -0.6896, -0.3333), (1.158, -0.6896, 0.5213), (-0.8037, -0.6354, -0.3333), (-0.8037, -0.6354, 0.5213), (-0.8037, -0.3646, -0.3333), (-0.8037, -0.3646, 0.5213), (1.158, -0.6354, -0.3333), (1.158, -0.6354, 0.5213), (1.158, -0.3646, -0.3333), (1.158, -0.3646, 0.5213), (-0.8037, -0.3105, -0.3333), (-0.8037, -0.3105, 0.5213), (-0.8037, -0.03969, -0.3333), (-0.8037, -0.03969, 0.5213), (1.158, -0.3105, -0.3333), (1.158, -0.3105, 0.5213), (1.158, -0.03969, -0.3333), (1.158, -0.03969, 0.5213), (-0.8037, 0.01447, -0.3333), (-0.8037, 0.01447, 0.5213), (-0.8037, 0.2853, -0.3333), (-0.8037, 0.2853, 0.5213), (1.158, 0.01447, -0.3333), (1.158, 0.01447, 0.5213), (1.158, 0.2853, -0.3333), (1.158, 0.2853, 0.5213), (-0.8037, 0.3394, -0.3333), (-0.8037, 0.3394, 0.5213), (-0.8037, 0.6102, -0.3333), (-0.8037, 0.6102, 0.5213), (1.158, 0.3394, -0.3333), (1.158, 0.3394, 0.5213), (1.158, 0.6102, -0.3333), (1.158, 0.6102, 0.5213), (-0.8037, 0.6644, -0.3333), (-0.8037, 0.6644, 0.5213), (-0.8037, 0.9352, -0.3333), (-0.8037, 0.9352, 0.5213), (1.158, 0.6644, -0.3333), (1.158, 0.6644, 0.5213), (1.158, 0.9352, -0.3333), (1.158, 0.9352, 0.5213)], [], [(338, 340, 327, 325), (344, 346, 341, 337), (345, 333, 328, 339), (326, 329, 335, 331), (332, 334, 347, 343), (0, 12, 13, 1), (1, 13, 14, 2), (2, 14, 15, 3), (3, 15, 16, 4), (4, 16, 17, 5), (5, 17, 18, 6), (6, 18, 19, 7), (7, 19, 20, 8), (8, 20, 21, 9), (9, 21, 22, 10), (10, 22, 23, 11), (11, 23, 12, 0), (12, 24, 25, 13), (13, 25, 26, 14), (14, 26, 27, 15), (15, 27, 28, 16), (16, 28, 29, 17), (17, 29, 30, 18), (18, 30, 31, 19), (19, 31, 32, 20), (20, 32, 33, 21), (21, 33, 34, 22), (22, 34, 35, 23), (23, 35, 24, 12), (24, 36, 37, 25), (25, 37, 38, 26), (26, 38, 39, 27), (27, 39, 40, 28), (28, 40, 41, 29), (29, 41, 42, 30), (30, 42, 43, 31), (31, 43, 44, 32), (32, 44, 45, 33), (33, 45, 46, 34), (34, 46, 47, 35), (35, 47, 36, 24), (36, 48, 49, 37), (37, 49, 50, 38), (38, 50, 51, 39), (39, 51, 52, 40), (40, 52, 53, 41), (41, 53, 54, 42), (42, 54, 55, 43), (43, 55, 56, 44), (44, 56, 57, 45), (45, 57, 58, 46), (46, 58, 59, 47), (47, 59, 48, 36), (48, 60, 61, 49), (49, 61, 62, 50), (50, 62, 63, 51), (51, 63, 64, 52), (52, 64, 65, 53), (53, 65, 66, 54), (54, 66, 67, 55), (55, 67, 68, 56), (56, 68, 69, 57), (57, 69, 70, 58), (58, 70, 71, 59), (59, 71, 60, 48), (60, 72, 73, 61), (61, 73, 74, 62), (62, 74, 75, 63), (63, 75, 76, 64), (64, 76, 77, 65), (65, 77, 78, 66), (66, 78, 79, 67), (67, 79, 80, 68), (68, 80, 81, 69), (69, 81, 82, 70), (70, 82, 83, 71), (71, 83, 72, 60), (72, 84, 85, 73), (73, 85, 86, 74), (74, 86, 87, 75), (75, 87, 88, 76), (76, 88, 89, 77), (77, 89, 90, 78), (78, 90, 91, 79), (79, 91, 92, 80), (80, 92, 93, 81), (81, 93, 94, 82), (82, 94, 95, 83), (83, 95, 84, 72), (84, 96, 97, 85), (85, 97, 98, 86), (86, 98, 99, 87), (87, 99, 100, 88), (88, 100, 101, 89), (89, 101, 102, 90), (90, 102, 103, 91), (91, 103, 104, 92), (92, 104, 105, 93), (93, 105, 106, 94), (94, 106, 107, 95), (95, 107, 96, 84), (96, 108, 109, 97), (97, 109, 110, 98), (98, 110, 111, 99), (99, 111, 112, 100), (100, 112, 113, 101), (101, 113, 114, 102), (102, 114, 115, 103), (103, 115, 116, 104), (104, 116, 117, 105), (105, 117, 118, 106), (106, 118, 119, 107), (107, 119, 108, 96), (108, 120, 121, 109), (109, 121, 122, 110), (110, 122, 123, 111), (111, 123, 124, 112), (112, 124, 125, 113), (113, 125, 126, 114), (114, 126, 127, 115), (115, 127, 128, 116), (116, 128, 129, 117), (117, 129, 130, 118), (118, 130, 131, 119), (119, 131, 120, 108), (120, 132, 133, 121), (121, 133, 134, 122), (122, 134, 135, 123), (123, 135, 136, 124), (124, 136, 137, 125), (125, 137, 138, 126), (126, 138, 139, 127), (127, 139, 140, 128), (128, 140, 141, 129), (129, 141, 142, 130), (130, 142, 143, 131), (131, 143, 132, 120), (132, 144, 145, 133), (133, 145, 146, 134), (134, 146, 147, 135), (135, 147, 148, 136), (136, 148, 149, 137), (137, 149, 150, 138), (138, 150, 151, 139), (139, 151, 152, 140), (140, 152, 153, 141), (141, 153, 154, 142), (142, 154, 155, 143), (143, 155, 144, 132), (144, 156, 157, 145), (145, 157, 158, 146), (146, 158, 159, 147), (147, 159, 160, 148), (148, 160, 161, 149), (149, 161, 162, 150), (150, 162, 163, 151), (151, 163, 164, 152), (152, 164, 165, 153), (153, 165, 166, 154), (154, 166, 167, 155), (155, 167, 156, 144), (168, 180, 181, 169), (169, 181, 182, 170), (170, 182, 183, 171), (171, 183, 184, 172), (172, 184, 185, 173), (173, 185, 186, 174), (174, 186, 187, 175), (175, 187, 188, 176), (176, 188, 189, 177), (177, 189, 190, 178), (178, 190, 191, 179), (179, 191, 180, 168), (180, 192, 193, 181), (181, 193, 194, 182), (182, 194, 195, 183), (183, 195, 196, 184), (184, 196, 197, 185), (185, 197, 198, 186), (186, 198, 199, 187), (187, 199, 200, 188), (188, 200, 201, 189), (189, 201, 202, 190), (190, 202, 203, 191), (191, 203, 192, 180), (192, 204, 205, 193), (193, 205, 206, 194), (194, 206, 207, 195), (195, 207, 208, 196), (196, 208, 209, 197), (197, 209, 210, 198), (198, 210, 211, 199), (199, 211, 212, 200), (200, 212, 213, 201), (201, 213, 214, 202), (202, 214, 215, 203), (203, 215, 204, 192), (204, 216, 217, 205), (205, 217, 218, 206), (206, 218, 219, 207), (207, 219, 220, 208), (208, 220, 221, 209), (209, 221, 222, 210), (210, 222, 223, 211), (211, 223, 224, 212), (212, 224, 225, 213), (213, 225, 226, 214), (214, 226, 227, 215), (215, 227, 216, 204), (216, 228, 229, 217), (217, 229, 230, 218), (218, 230, 231, 219), (219, 231, 232, 220), (220, 232, 233, 221), (221, 233, 234, 222), (222, 234, 235, 223), (223, 235, 236, 224), (224, 236, 237, 225), (225, 237, 238, 226), (226, 238, 239, 227), (227, 239, 228, 216), (228, 240, 241, 229), (229, 241, 242, 230), (230, 242, 243, 231), (231, 243, 244, 232), (232, 244, 245, 233), (233, 245, 246, 234), (234, 246, 247, 235), (235, 247, 248, 236), (236, 248, 249, 237), (237, 249, 250, 238), (238, 250, 251, 239), (239, 251, 240, 228), (240, 252, 253, 241), (241, 253, 254, 242), (242, 254, 255, 243), (243, 255, 256, 244), (244, 256, 257, 245), (245, 257, 258, 246), (246, 258, 259, 247), (247, 259, 260, 248), (248, 260, 261, 249), (249, 261, 262, 250), (250, 262, 263, 251), (251, 263, 252, 240), (252, 264, 265, 253), (253, 265, 266, 254), (254, 266, 267, 255), (255, 267, 268, 256), (256, 268, 269, 257), (257, 269, 270, 258), (258, 270, 271, 259), (259, 271, 272, 260), (260, 272, 273, 261), (261, 273, 274, 262), (262, 274, 275, 263), (263, 275, 264, 252), (264, 276, 277, 265), (265, 277, 278, 266), (266, 278, 279, 267), (267, 279, 280, 268), (268, 280, 281, 269), (269, 281, 282, 270), (270, 282, 283, 271), (271, 283, 284, 272), (272, 284, 285, 273), (273, 285, 286, 274), (274, 286, 287, 275), (275, 287, 276, 264), (276, 288, 289, 277), (277, 289, 290, 278), (278, 290, 291, 279), (279, 291, 292, 280), (280, 292, 293, 281), (281, 293, 294, 282), (282, 294, 295, 283), (283, 295, 296, 284), (284, 296, 297, 285), (285, 297, 298, 286), (286, 298, 299, 287), (287, 299, 288, 276), (288, 300, 301, 289), (289, 301, 302, 290), (290, 302, 303, 291), (291, 303, 304, 292), (292, 304, 305, 293), (293, 305, 306, 294), (294, 306, 307, 295), (295, 307, 308, 296), (296, 308, 309, 297), (297, 309, 310, 298), (298, 310, 311, 299), (299, 311, 300, 288), (300, 312, 313, 301), (301, 313, 314, 302), (302, 314, 315, 303), (303, 315, 316, 304), (304, 316, 317, 305), (305, 317, 318, 306), (306, 318, 319, 307), (307, 319, 320, 308), (308, 320, 321, 309), (309, 321, 322, 310), (310, 322, 323, 311), (311, 323, 312, 300), (312, 0, 1, 313), (313, 1, 2, 314), (314, 2, 3, 315), (315, 3, 4, 316), (316, 4, 5, 317), (317, 5, 6, 318), (318, 6, 7, 319), (319, 7, 8, 320), (320, 8, 9, 321), (321, 9, 10, 322), (322, 10, 11, 323), (323, 11, 0, 312), (324, 325, 326), (327, 328, 329), (330, 331, 332), (333, 334, 335), (336, 337, 338), (339, 340, 341), (342, 343, 344), (345, 346, 347), (330, 324, 326, 331), (325, 327, 329, 326), (328, 333, 335, 329), (334, 332, 331, 335), (342, 330, 332, 343), (333, 345, 347, 334), (346, 344, 343, 347), (336, 342, 344, 337), (345, 339, 341, 346), (340, 338, 337, 341), (324, 336, 338, 325), (339, 328, 327, 340), (330, 342, 336, 324), (362, 364, 351, 349), (368, 370, 365, 361), (369, 357, 352, 363), (350, 353, 359, 355), (356, 358, 371, 367), (348, 349, 350), (351, 352, 353), (354, 355, 356), (357, 358, 359), (360, 361, 362), (363, 364, 365), (366, 367, 368), (369, 370, 371), (354, 348, 350, 355), (349, 351, 353, 350), (352, 357, 359, 353), (358, 356, 355, 359), (366, 354, 356, 367), (357, 369, 371, 358), (370, 368, 367, 371), (360, 366, 368, 361), (369, 363, 365, 370), (364, 362, 361, 365), (348, 360, 362, 349), (363, 352, 351, 364), (354, 366, 360, 348), (372, 373, 375, 374), (374, 375, 379, 378), (378, 379, 377, 376), (376, 377, 373, 372), (374, 378, 376, 372), (379, 375, 373, 377), (380, 381, 383, 382), (382, 383, 387, 386), (386, 387, 385, 384), (384, 385, 381, 380), (382, 386, 384, 380), (387, 383, 381, 385), (388, 389, 391, 390), (390, 391, 395, 394), (394, 395, 393, 392), (392, 393, 389, 388), (390, 394, 392, 388), (395, 391, 389, 393), (396, 397, 399, 398), (398, 399, 403, 402), (402, 403, 401, 400), (400, 401, 397, 396), (398, 402, 400, 396), (403, 399, 397, 401), (404, 405, 407, 406), (406, 407, 411, 410), (410, 411, 409, 408), (408, 409, 405, 404), (406, 410, 408, 404), (411, 407, 405, 409), (412, 413, 415, 414), (414, 415, 419, 418), (418, 419, 417, 416), (416, 417, 413, 412), (414, 418, 416, 412), (419, 415, 413, 417)])
me_cube_005.polygons.foreach_set('use_smooth', [1, 1, 1, 1, 1, 1, 1, 1, 1, 1, 1, 1, 1, 1, 1, 1, 1, 1, 1, 1, 1, 1, 1, 1, 1, 1, 1, 1, 1, 1, 1, 1, 1, 1, 1, 1, 1, 1, 1, 1, 1, 1, 1, 1, 1, 1, 1, 1, 1, 1, 1, 1, 1, 1, 1, 1, 1, 1, 1, 1, 1, 1, 1, 1, 1, 1, 1, 1, 1, 1, 1, 1, 1, 1, 1, 1, 1, 1, 1, 1, 1, 1, 1, 1, 1, 1, 1, 1, 1, 1, 1, 1, 1, 1, 1, 1, 1, 1, 1, 1, 1, 1, 1, 1, 1, 1, 1, 1, 1, 1, 1, 1, 1, 1, 1, 1, 1, 1, 1, 1, 1, 1, 1, 1, 1, 1, 1, 1, 1, 1, 1, 1, 1, 1, 1, 1, 1, 1, 1, 1, 1, 1, 1, 1, 1, 1, 1, 1, 1, 1, 1, 1, 1, 1, 1, 1, 1, 1, 1, 1, 1, 1, 1, 1, 1, 1, 1, 1, 1, 1, 1, 1, 1, 1, 1, 1, 1, 1, 1, 1, 1, 1, 1, 1, 1, 1, 1, 1, 1, 1, 1, 1, 1, 1, 1, 1, 1, 1, 1, 1, 1, 1, 1, 1, 1, 1, 1, 1, 1, 1, 1, 1, 1, 1, 1, 1, 1, 1, 1, 1, 1, 1, 1, 1, 1, 1, 1, 1, 1, 1, 1, 1, 1, 1, 1, 1, 1, 1, 1, 1, 1, 1, 1, 1, 1, 1, 1, 1, 1, 1, 1, 1, 1, 1, 1, 1, 1, 1, 1, 1, 1, 1, 1, 1, 1, 1, 1, 1, 1, 1, 1, 1, 1, 1, 1, 1, 1, 1, 1, 1, 1, 1, 1, 1, 1, 1, 1, 1, 1, 1, 1, 1, 1, 1, 1, 1, 1, 1, 1, 1, 1, 1, 1, 1, 1, 1, 1, 1, 1, 1, 1, 1, 1, 1, 1, 1, 1, 1, 1, 1, 1, 1, 1, 1, 1, 1, 1, 1, 1, 1, 1, 1, 1, 1, 1, 1, 1, 1, 1, 1, 1, 1, 1, 1, 1, 1, 1, 1, 1, 1, 1, 1, 1, 1, 1, 1, 1, 1, 1, 1, 1, 1, 1, 1, 0, 0, 0, 0, 0, 0, 0, 0, 0, 0, 0, 0, 0, 0, 0, 0, 0, 0, 0, 0, 0, 0, 0, 0, 0, 0, 0, 0, 0, 0, 0, 0, 0, 0, 0, 0])
_uv = me_cube_005.uv_layers.new(name='UVMap')
_uv.uv.foreach_set('vector', [0.3844, 0.7985, 0.6156, 0.7985, 0.6156, 0.9515, 0.3844, 0.9515, 0.3844, 0.5094, 0.6156, 0.5094, 0.6156, 0.7406, 0.3844, 0.7406, 0.6735, 0.5094, 0.8265, 0.5094, 0.8265, 0.7406, 0.6735, 0.7406, 0.3844, 0.009404, 0.6156, 0.009404, 0.6156, 0.2406, 0.3844, 0.2406, 0.3844, 0.2985, 0.6156, 0.2985, 0.6156, 0.4515, 0.3844, 0.4515, 0.5, 0.5, 0.5208, 0.5, 0.5208, 0.5833, 0.5, 0.5833, 0.5, 0.5833, 0.5208, 0.5833, 0.5208, 0.6667, 0.5, 0.6667, 0.5, 0.6667, 0.5208, 0.6667, 0.5208, 0.75, 0.5, 0.75, 0.5, 0.75, 0.5208, 0.75, 0.5208, 0.8333, 0.5, 0.8333, 0.5, 0.8333, 0.5208, 0.8333, 0.5208, 0.9167, 0.5, 0.9167, 0.5, 0.9167, 0.5208, 0.9167, 0.5208, 1.0, 0.5, 1.0, 0.5, 2.22e-16, 0.5208, 2.22e-16, 0.5208, 0.08333, 0.5, 0.08333, 0.5, 0.08333, 0.5208, 0.08333, 0.5208, 0.1667, 0.5, 0.1667, 0.5, 0.1667, 0.5208, 0.1667, 0.5208, 0.25, 0.5, 0.25, 0.5, 0.25, 0.5208, 0.25, 0.5208, 0.3333, 0.5, 0.3333, 0.5, 0.3333, 0.5208, 0.3333, 0.5208, 0.4167, 0.5, 0.4167, 0.5, 0.4167, 0.5208, 0.4167, 0.5208, 0.5, 0.5, 0.5, 0.5208, 0.5, 0.5417, 0.5, 0.5417, 0.5833, 0.5208, 0.5833, 0.5208, 0.5833, 0.5417, 0.5833, 0.5417, 0.6667, 0.5208, 0.6667, 0.5208, 0.6667, 0.5417, 0.6667, 0.5417, 0.75, 0.5208, 0.75, 0.5208, 0.75, 0.5417, 0.75, 0.5417, 0.8333, 0.5208, 0.8333, 0.5208, 0.8333, 0.5417, 0.8333, 0.5417, 0.9167, 0.5208, 0.9167, 0.5208, 0.9167, 0.5417, 0.9167, 0.5417, 1.0, 0.5208, 1.0, 0.5208, 2.22e-16, 0.5417, 2.22e-16, 0.5417, 0.08333, 0.5208, 0.08333, 0.5208, 0.08333, 0.5417, 0.08333, 0.5417, 0.1667, 0.5208, 0.1667, 0.5208, 0.1667, 0.5417, 0.1667, 0.5417, 0.25, 0.5208, 0.25, 0.5208, 0.25, 0.5417, 0.25, 0.5417, 0.3333, 0.5208, 0.3333, 0.5208, 0.3333, 0.5417, 0.3333, 0.5417, 0.4167, 0.5208, 0.4167, 0.5208, 0.4167, 0.5417, 0.4167, 0.5417, 0.5, 0.5208, 0.5, 0.5417, 0.5, 0.5625, 0.5, 0.5625, 0.5833, 0.5417, 0.5833, 0.5417, 0.5833, 0.5625, 0.5833, 0.5625, 0.6667, 0.5417, 0.6667, 0.5417, 0.6667, 0.5625, 0.6667, 0.5625, 0.75, 0.5417, 0.75, 0.5417, 0.75, 0.5625, 0.75, 0.5625, 0.8333, 0.5417, 0.8333, 0.5417, 0.8333, 0.5625, 0.8333, 0.5625, 0.9167, 0.5417, 0.9167, 0.5417, 0.9167, 0.5625, 0.9167, 0.5625, 1.0, 0.5417, 1.0, 0.5417, 2.22e-16, 0.5625, 2.22e-16, 0.5625, 0.08333, 0.5417, 0.08333, 0.5417, 0.08333, 0.5625, 0.08333, 0.5625, 0.1667, 0.5417, 0.1667, 0.5417, 0.1667, 0.5625, 0.1667, 0.5625, 0.25, 0.5417, 0.25, 0.5417, 0.25, 0.5625, 0.25, 0.5625, 0.3333, 0.5417, 0.3333, 0.5417, 0.3333, 0.5625, 0.3333, 0.5625, 0.4167, 0.5417, 0.4167, 0.5417, 0.4167, 0.5625, 0.4167, 0.5625, 0.5, 0.5417, 0.5, 0.5625, 0.5, 0.5833, 0.5, 0.5833, 0.5833, 0.5625, 0.5833, 0.5625, 0.5833, 0.5833, 0.5833, 0.5833, 0.6667, 0.5625, 0.6667, 0.5625, 0.6667, 0.5833, 0.6667, 0.5833, 0.75, 0.5625, 0.75, 0.5625, 0.75, 0.5833, 0.75, 0.5833, 0.8333, 0.5625, 0.8333, 0.5625, 0.8333, 0.5833, 0.8333, 0.5833, 0.9167, 0.5625, 0.9167, 0.5625, 0.9167, 0.5833, 0.9167, 0.5833, 1.0, 0.5625, 1.0, 0.5625, 2.22e-16, 0.5833, 2.22e-16, 0.5833, 0.08333, 0.5625, 0.08333, 0.5625, 0.08333, 0.5833, 0.08333, 0.5833, 0.1667, 0.5625, 0.1667, 0.5625, 0.1667, 0.5833, 0.1667, 0.5833, 0.25, 0.5625, 0.25, 0.5625, 0.25, 0.5833, 0.25, 0.5833, 0.3333, 0.5625, 0.3333, 0.5625, 0.3333, 0.5833, 0.3333, 0.5833, 0.4167, 0.5625, 0.4167, 0.5625, 0.4167, 0.5833, 0.4167, 0.5833, 0.5, 0.5625, 0.5, 0.5833, 0.5, 0.6042, 0.5, 0.6042, 0.5833, 0.5833, 0.5833, 0.5833, 0.5833, 0.6042, 0.5833, 0.6042, 0.6667, 0.5833, 0.6667, 0.5833, 0.6667, 0.6042, 0.6667, 0.6042, 0.75, 0.5833, 0.75, 0.5833, 0.75, 0.6042, 0.75, 0.6042, 0.8333, 0.5833, 0.8333, 0.5833, 0.8333, 0.6042, 0.8333, 0.6042, 0.9167, 0.5833, 0.9167, 0.5833, 0.9167, 0.6042, 0.9167, 0.6042, 1.0, 0.5833, 1.0, 0.5833, 2.22e-16, 0.6042, 2.22e-16, 0.6042, 0.08333, 0.5833, 0.08333, 0.5833, 0.08333, 0.6042, 0.08333, 0.6042, 0.1667, 0.5833, 0.1667, 0.5833, 0.1667, 0.6042, 0.1667, 0.6042, 0.25, 0.5833, 0.25, 0.5833, 0.25, 0.6042, 0.25, 0.6042, 0.3333, 0.5833, 0.3333, 0.5833, 0.3333, 0.6042, 0.3333, 0.6042, 0.4167, 0.5833, 0.4167, 0.5833, 0.4167, 0.6042, 0.4167, 0.6042, 0.5, 0.5833, 0.5, 0.6042, 0.5, 0.625, 0.5, 0.625, 0.5833, 0.6042, 0.5833, 0.6042, 0.5833, 0.625, 0.5833, 0.625, 0.6667, 0.6042, 0.6667, 0.6042, 0.6667, 0.625, 0.6667, 0.625, 0.75, 0.6042, 0.75, 0.6042, 0.75, 0.625, 0.75, 0.625, 0.8333, 0.6042, 0.8333, 0.6042, 0.8333, 0.625, 0.8333, 0.625, 0.9167, 0.6042, 0.9167, 0.6042, 0.9167, 0.625, 0.9167, 0.625, 1.0, 0.6042, 1.0, 0.6042, 2.22e-16, 0.625, 2.22e-16, 0.625, 0.08333, 0.6042, 0.08333, 0.6042, 0.08333, 0.625, 0.08333, 0.625, 0.1667, 0.6042, 0.1667, 0.6042, 0.1667, 0.625, 0.1667, 0.625, 0.25, 0.6042, 0.25, 0.6042, 0.25, 0.625, 0.25, 0.625, 0.3333, 0.6042, 0.3333, 0.6042, 0.3333, 0.625, 0.3333, 0.625, 0.4167, 0.6042, 0.4167, 0.6042, 0.4167, 0.625, 0.4167, 0.625, 0.5, 0.6042, 0.5, 0.625, 0.5, 0.6458, 0.5, 0.6458, 0.5833, 0.625, 0.5833, 0.625, 0.5833, 0.6458, 0.5833, 0.6458, 0.6667, 0.625, 0.6667, 0.625, 0.6667, 0.6458, 0.6667, 0.6458, 0.75, 0.625, 0.75, 0.625, 0.75, 0.6458, 0.75, 0.6458, 0.8333, 0.625, 0.8333, 0.625, 0.8333, 0.6458, 0.8333, 0.6458, 0.9167, 0.625, 0.9167, 0.625, 0.9167, 0.6458, 0.9167, 0.6458, 1.0, 0.625, 1.0, 0.625, 2.22e-16, 0.6458, 2.22e-16, 0.6458, 0.08333, 0.625, 0.08333, 0.625, 0.08333, 0.6458, 0.08333, 0.6458, 0.1667, 0.625, 0.1667, 0.625, 0.1667, 0.6458, 0.1667, 0.6458, 0.25, 0.625, 0.25, 0.625, 0.25, 0.6458, 0.25, 0.6458, 0.3333, 0.625, 0.3333, 0.625, 0.3333, 0.6458, 0.3333, 0.6458, 0.4167, 0.625, 0.4167, 0.625, 0.4167, 0.6458, 0.4167, 0.6458, 0.5, 0.625, 0.5, 0.6458, 0.5, 0.6667, 0.5, 0.6667, 0.5833, 0.6458, 0.5833, 0.6458, 0.5833, 0.6667, 0.5833, 0.6667, 0.6667, 0.6458, 0.6667, 0.6458, 0.6667, 0.6667, 0.6667, 0.6667, 0.75, 0.6458, 0.75, 0.6458, 0.75, 0.6667, 0.75, 0.6667, 0.8333, 0.6458, 0.8333, 0.6458, 0.8333, 0.6667, 0.8333, 0.6667, 0.9167, 0.6458, 0.9167, 0.6458, 0.9167, 0.6667, 0.9167, 0.6667, 1.0, 0.6458, 1.0, 0.6458, 2.22e-16, 0.6667, 2.22e-16, 0.6667, 0.08333, 0.6458, 0.08333, 0.6458, 0.08333, 0.6667, 0.08333, 0.6667, 0.1667, 0.6458, 0.1667, 0.6458, 0.1667, 0.6667, 0.1667, 0.6667, 0.25, 0.6458, 0.25, 0.6458, 0.25, 0.6667, 0.25, 0.6667, 0.3333, 0.6458, 0.3333, 0.6458, 0.3333, 0.6667, 0.3333, 0.6667, 0.4167, 0.6458, 0.4167, 0.6458, 0.4167, 0.6667, 0.4167, 0.6667, 0.5, 0.6458, 0.5, 0.6667, 0.5, 0.6875, 0.5, 0.6875, 0.5833, 0.6667, 0.5833, 0.6667, 0.5833, 0.6875, 0.5833, 0.6875, 0.6667, 0.6667, 0.6667, 0.6667, 0.6667, 0.6875, 0.6667, 0.6875, 0.75, 0.6667, 0.75, 0.6667, 0.75, 0.6875, 0.75, 0.6875, 0.8333, 0.6667, 0.8333, 0.6667, 0.8333, 0.6875, 0.8333, 0.6875, 0.9167, 0.6667, 0.9167, 0.6667, 0.9167, 0.6875, 0.9167, 0.6875, 1.0, 0.6667, 1.0, 0.6667, 2.22e-16, 0.6875, 2.22e-16, 0.6875, 0.08333, 0.6667, 0.08333, 0.6667, 0.08333, 0.6875, 0.08333, 0.6875, 0.1667, 0.6667, 0.1667, 0.6667, 0.1667, 0.6875, 0.1667, 0.6875, 0.25, 0.6667, 0.25, 0.6667, 0.25, 0.6875, 0.25, 0.6875, 0.3333, 0.6667, 0.3333, 0.6667, 0.3333, 0.6875, 0.3333, 0.6875, 0.4167, 0.6667, 0.4167, 0.6667, 0.4167, 0.6875, 0.4167, 0.6875, 0.5, 0.6667, 0.5, 0.6875, 0.5, 0.7083, 0.5, 0.7083, 0.5833, 0.6875, 0.5833, 0.6875, 0.5833, 0.7083, 0.5833, 0.7083, 0.6667, 0.6875, 0.6667, 0.6875, 0.6667, 0.7083, 0.6667, 0.7083, 0.75, 0.6875, 0.75, 0.6875, 0.75, 0.7083, 0.75, 0.7083, 0.8333, 0.6875, 0.8333, 0.6875, 0.8333, 0.7083, 0.8333, 0.7083, 0.9167, 0.6875, 0.9167, 0.6875, 0.9167, 0.7083, 0.9167, 0.7083, 1.0, 0.6875, 1.0, 0.6875, 2.22e-16, 0.7083, 2.22e-16, 0.7083, 0.08333, 0.6875, 0.08333, 0.6875, 0.08333, 0.7083, 0.08333, 0.7083, 0.1667, 0.6875, 0.1667, 0.6875, 0.1667, 0.7083, 0.1667, 0.7083, 0.25, 0.6875, 0.25, 0.6875, 0.25, 0.7083, 0.25, 0.7083, 0.3333, 0.6875, 0.3333, 0.6875, 0.3333, 0.7083, 0.3333, 0.7083, 0.4167, 0.6875, 0.4167, 0.6875, 0.4167, 0.7083, 0.4167, 0.7083, 0.5, 0.6875, 0.5, 0.7083, 0.5, 0.7292, 0.5, 0.7292, 0.5833, 0.7083, 0.5833, 0.7083, 0.5833, 0.7292, 0.5833, 0.7292, 0.6667, 0.7083, 0.6667, 0.7083, 0.6667, 0.7292, 0.6667, 0.7292, 0.75, 0.7083, 0.75, 0.7083, 0.75, 0.7292, 0.75, 0.7292, 0.8333, 0.7083, 0.8333, 0.7083, 0.8333, 0.7292, 0.8333, 0.7292, 0.9167, 0.7083, 0.9167, 0.7083, 0.9167, 0.7292, 0.9167, 0.7292, 1.0, 0.7083, 1.0, 0.7083, 2.22e-16, 0.7292, 2.22e-16, 0.7292, 0.08333, 0.7083, 0.08333, 0.7083, 0.08333, 0.7292, 0.08333, 0.7292, 0.1667, 0.7083, 0.1667, 0.7083, 0.1667, 0.7292, 0.1667, 0.7292, 0.25, 0.7083, 0.25, 0.7083, 0.25, 0.7292, 0.25, 0.7292, 0.3333, 0.7083, 0.3333, 0.7083, 0.3333, 0.7292, 0.3333, 0.7292, 0.4167, 0.7083, 0.4167, 0.7083, 0.4167, 0.7292, 0.4167, 0.7292, 0.5, 0.7083, 0.5, 0.7292, 0.5, 0.75, 0.5, 0.75, 0.5833, 0.7292, 0.5833, 0.7292, 0.5833, 0.75, 0.5833, 0.75, 0.6667, 0.7292, 0.6667, 0.7292, 0.6667, 0.75, 0.6667, 0.75, 0.75, 0.7292, 0.75, 0.7292, 0.75, 0.75, 0.75, 0.75, 0.8333, 0.7292, 0.8333, 0.7292, 0.8333, 0.75, 0.8333, 0.75, 0.9167, 0.7292, 0.9167, 0.7292, 0.9167, 0.75, 0.9167, 0.75, 1.0, 0.7292, 1.0, 0.7292, 2.22e-16, 0.75, 2.22e-16, 0.75, 0.08333, 0.7292, 0.08333, 0.7292, 0.08333, 0.75, 0.08333, 0.75, 0.1667, 0.7292, 0.1667, 0.7292, 0.1667, 0.75, 0.1667, 0.75, 0.25, 0.7292, 0.25, 0.7292, 0.25, 0.75, 0.25, 0.75, 0.3333, 0.7292, 0.3333, 0.7292, 0.3333, 0.75, 0.3333, 0.75, 0.4167, 0.7292, 0.4167, 0.7292, 0.4167, 0.75, 0.4167, 0.75, 0.5, 0.7292, 0.5, 0.75, 0.5, 0.7708, 0.5, 0.7708, 0.5833, 0.75, 0.5833, 0.75, 0.5833, 0.7708, 0.5833, 0.7708, 0.6667, 0.75, 0.6667, 0.75, 0.6667, 0.7708, 0.6667, 0.7708, 0.75, 0.75, 0.75, 0.75, 0.75, 0.7708, 0.75, 0.7708, 0.8333, 0.75, 0.8333, 0.75, 0.8333, 0.7708, 0.8333, 0.7708, 0.9167, 0.75, 0.9167, 0.75, 0.9167, 0.7708, 0.9167, 0.7708, 1.0, 0.75, 1.0, 0.75, 2.22e-16, 0.7708, 2.22e-16, 0.7708, 0.08333, 0.75, 0.08333, 0.75, 0.08333, 0.7708, 0.08333, 0.7708, 0.1667, 0.75, 0.1667, 0.75, 0.1667, 0.7708, 0.1667, 0.7708, 0.25, 0.75, 0.25, 0.75, 0.25, 0.7708, 0.25, 0.7708, 0.3333, 0.75, 0.3333, 0.75, 0.3333, 0.7708, 0.3333, 0.7708, 0.4167, 0.75, 0.4167, 0.75, 0.4167, 0.7708, 0.4167, 0.7708, 0.5, 0.75, 0.5, 0.2292, 0.5, 0.25, 0.5, 0.25, 0.5833, 0.2292, 0.5833, 0.2292, 0.5833, 0.25, 0.5833, 0.25, 0.6667, 0.2292, 0.6667, 0.2292, 0.6667, 0.25, 0.6667, 0.25, 0.75, 0.2292, 0.75, 0.2292, 0.75, 0.25, 0.75, 0.25, 0.8333, 0.2292, 0.8333, 0.2292, 0.8333, 0.25, 0.8333, 0.25, 0.9167, 0.2292, 0.9167, 0.2292, 0.9167, 0.25, 0.9167, 0.25, 1.0, 0.2292, 1.0, 0.2292, 2.22e-16, 0.25, 2.22e-16, 0.25, 0.08333, 0.2292, 0.08333, 0.2292, 0.08333, 0.25, 0.08333, 0.25, 0.1667, 0.2292, 0.1667, 0.2292, 0.1667, 0.25, 0.1667, 0.25, 0.25, 0.2292, 0.25, 0.2292, 0.25, 0.25, 0.25, 0.25, 0.3333, 0.2292, 0.3333, 0.2292, 0.3333, 0.25, 0.3333, 0.25, 0.4167, 0.2292, 0.4167, 0.2292, 0.4167, 0.25, 0.4167, 0.25, 0.5, 0.2292, 0.5, 0.25, 0.5, 0.2708, 0.5, 0.2708, 0.5833, 0.25, 0.5833, 0.25, 0.5833, 0.2708, 0.5833, 0.2708, 0.6667, 0.25, 0.6667, 0.25, 0.6667, 0.2708, 0.6667, 0.2708, 0.75, 0.25, 0.75, 0.25, 0.75, 0.2708, 0.75, 0.2708, 0.8333, 0.25, 0.8333, 0.25, 0.8333, 0.2708, 0.8333, 0.2708, 0.9167, 0.25, 0.9167, 0.25, 0.9167, 0.2708, 0.9167, 0.2708, 1.0, 0.25, 1.0, 0.25, 2.22e-16, 0.2708, 2.22e-16, 0.2708, 0.08333, 0.25, 0.08333, 0.25, 0.08333, 0.2708, 0.08333, 0.2708, 0.1667, 0.25, 0.1667, 0.25, 0.1667, 0.2708, 0.1667, 0.2708, 0.25, 0.25, 0.25, 0.25, 0.25, 0.2708, 0.25, 0.2708, 0.3333, 0.25, 0.3333, 0.25, 0.3333, 0.2708, 0.3333, 0.2708, 0.4167, 0.25, 0.4167, 0.25, 0.4167, 0.2708, 0.4167, 0.2708, 0.5, 0.25, 0.5, 0.2708, 0.5, 0.2917, 0.5, 0.2917, 0.5833, 0.2708, 0.5833, 0.2708, 0.5833, 0.2917, 0.5833, 0.2917, 0.6667, 0.2708, 0.6667, 0.2708, 0.6667, 0.2917, 0.6667, 0.2917, 0.75, 0.2708, 0.75, 0.2708, 0.75, 0.2917, 0.75, 0.2917, 0.8333, 0.2708, 0.8333, 0.2708, 0.8333, 0.2917, 0.8333, 0.2917, 0.9167, 0.2708, 0.9167, 0.2708, 0.9167, 0.2917, 0.9167, 0.2917, 1.0, 0.2708, 1.0, 0.2708, 2.22e-16, 0.2917, 2.22e-16, 0.2917, 0.08333, 0.2708, 0.08333, 0.2708, 0.08333, 0.2917, 0.08333, 0.2917, 0.1667, 0.2708, 0.1667, 0.2708, 0.1667, 0.2917, 0.1667, 0.2917, 0.25, 0.2708, 0.25, 0.2708, 0.25, 0.2917, 0.25, 0.2917, 0.3333, 0.2708, 0.3333, 0.2708, 0.3333, 0.2917, 0.3333, 0.2917, 0.4167, 0.2708, 0.4167, 0.2708, 0.4167, 0.2917, 0.4167, 0.2917, 0.5, 0.2708, 0.5, 0.2917, 0.5, 0.3125, 0.5, 0.3125, 0.5833, 0.2917, 0.5833, 0.2917, 0.5833, 0.3125, 0.5833, 0.3125, 0.6667, 0.2917, 0.6667, 0.2917, 0.6667, 0.3125, 0.6667, 0.3125, 0.75, 0.2917, 0.75, 0.2917, 0.75, 0.3125, 0.75, 0.3125, 0.8333, 0.2917, 0.8333, 0.2917, 0.8333, 0.3125, 0.8333, 0.3125, 0.9167, 0.2917, 0.9167, 0.2917, 0.9167, 0.3125, 0.9167, 0.3125, 1.0, 0.2917, 1.0, 0.2917, 2.22e-16, 0.3125, 2.22e-16, 0.3125, 0.08333, 0.2917, 0.08333, 0.2917, 0.08333, 0.3125, 0.08333, 0.3125, 0.1667, 0.2917, 0.1667, 0.2917, 0.1667, 0.3125, 0.1667, 0.3125, 0.25, 0.2917, 0.25, 0.2917, 0.25, 0.3125, 0.25, 0.3125, 0.3333, 0.2917, 0.3333, 0.2917, 0.3333, 0.3125, 0.3333, 0.3125, 0.4167, 0.2917, 0.4167, 0.2917, 0.4167, 0.3125, 0.4167, 0.3125, 0.5, 0.2917, 0.5, 0.3125, 0.5, 0.3333, 0.5, 0.3333, 0.5833, 0.3125, 0.5833, 0.3125, 0.5833, 0.3333, 0.5833, 0.3333, 0.6667, 0.3125, 0.6667, 0.3125, 0.6667, 0.3333, 0.6667, 0.3333, 0.75, 0.3125, 0.75, 0.3125, 0.75, 0.3333, 0.75, 0.3333, 0.8333, 0.3125, 0.8333, 0.3125, 0.8333, 0.3333, 0.8333, 0.3333, 0.9167, 0.3125, 0.9167, 0.3125, 0.9167, 0.3333, 0.9167, 0.3333, 1.0, 0.3125, 1.0, 0.3125, 2.22e-16, 0.3333, 2.22e-16, 0.3333, 0.08333, 0.3125, 0.08333, 0.3125, 0.08333, 0.3333, 0.08333, 0.3333, 0.1667, 0.3125, 0.1667, 0.3125, 0.1667, 0.3333, 0.1667, 0.3333, 0.25, 0.3125, 0.25, 0.3125, 0.25, 0.3333, 0.25, 0.3333, 0.3333, 0.3125, 0.3333, 0.3125, 0.3333, 0.3333, 0.3333, 0.3333, 0.4167, 0.3125, 0.4167, 0.3125, 0.4167, 0.3333, 0.4167, 0.3333, 0.5, 0.3125, 0.5, 0.3333, 0.5, 0.3542, 0.5, 0.3542, 0.5833, 0.3333, 0.5833, 0.3333, 0.5833, 0.3542, 0.5833, 0.3542, 0.6667, 0.3333, 0.6667, 0.3333, 0.6667, 0.3542, 0.6667, 0.3542, 0.75, 0.3333, 0.75, 0.3333, 0.75, 0.3542, 0.75, 0.3542, 0.8333, 0.3333, 0.8333, 0.3333, 0.8333, 0.3542, 0.8333, 0.3542, 0.9167, 0.3333, 0.9167, 0.3333, 0.9167, 0.3542, 0.9167, 0.3542, 1.0, 0.3333, 1.0, 0.3333, 2.22e-16, 0.3542, 2.22e-16, 0.3542, 0.08333, 0.3333, 0.08333, 0.3333, 0.08333, 0.3542, 0.08333, 0.3542, 0.1667, 0.3333, 0.1667, 0.3333, 0.1667, 0.3542, 0.1667, 0.3542, 0.25, 0.3333, 0.25, 0.3333, 0.25, 0.3542, 0.25, 0.3542, 0.3333, 0.3333, 0.3333, 0.3333, 0.3333, 0.3542, 0.3333, 0.3542, 0.4167, 0.3333, 0.4167, 0.3333, 0.4167, 0.3542, 0.4167, 0.3542, 0.5, 0.3333, 0.5, 0.3542, 0.5, 0.375, 0.5, 0.375, 0.5833, 0.3542, 0.5833, 0.3542, 0.5833, 0.375, 0.5833, 0.375, 0.6667, 0.3542, 0.6667, 0.3542, 0.6667, 0.375, 0.6667, 0.375, 0.75, 0.3542, 0.75, 0.3542, 0.75, 0.375, 0.75, 0.375, 0.8333, 0.3542, 0.8333, 0.3542, 0.8333, 0.375, 0.8333, 0.375, 0.9167, 0.3542, 0.9167, 0.3542, 0.9167, 0.375, 0.9167, 0.375, 1.0, 0.3542, 1.0, 0.3542, 2.22e-16, 0.375, 2.22e-16, 0.375, 0.08333, 0.3542, 0.08333, 0.3542, 0.08333, 0.375, 0.08333, 0.375, 0.1667, 0.3542, 0.1667, 0.3542, 0.1667, 0.375, 0.1667, 0.375, 0.25, 0.3542, 0.25, 0.3542, 0.25, 0.375, 0.25, 0.375, 0.3333, 0.3542, 0.3333, 0.3542, 0.3333, 0.375, 0.3333, 0.375, 0.4167, 0.3542, 0.4167, 0.3542, 0.4167, 0.375, 0.4167, 0.375, 0.5, 0.3542, 0.5, 0.375, 0.5, 0.3958, 0.5, 0.3958, 0.5833, 0.375, 0.5833, 0.375, 0.5833, 0.3958, 0.5833, 0.3958, 0.6667, 0.375, 0.6667, 0.375, 0.6667, 0.3958, 0.6667, 0.3958, 0.75, 0.375, 0.75, 0.375, 0.75, 0.3958, 0.75, 0.3958, 0.8333, 0.375, 0.8333, 0.375, 0.8333, 0.3958, 0.8333, 0.3958, 0.9167, 0.375, 0.9167, 0.375, 0.9167, 0.3958, 0.9167, 0.3958, 1.0, 0.375, 1.0, 0.375, 2.22e-16, 0.3958, 2.22e-16, 0.3958, 0.08333, 0.375, 0.08333, 0.375, 0.08333, 0.3958, 0.08333, 0.3958, 0.1667, 0.375, 0.1667, 0.375, 0.1667, 0.3958, 0.1667, 0.3958, 0.25, 0.375, 0.25, 0.375, 0.25, 0.3958, 0.25, 0.3958, 0.3333, 0.375, 0.3333, 0.375, 0.3333, 0.3958, 0.3333, 0.3958, 0.4167, 0.375, 0.4167, 0.375, 0.4167, 0.3958, 0.4167, 0.3958, 0.5, 0.375, 0.5, 0.3958, 0.5, 0.4167, 0.5, 0.4167, 0.5833, 0.3958, 0.5833, 0.3958, 0.5833, 0.4167, 0.5833, 0.4167, 0.6667, 0.3958, 0.6667, 0.3958, 0.6667, 0.4167, 0.6667, 0.4167, 0.75, 0.3958, 0.75, 0.3958, 0.75, 0.4167, 0.75, 0.4167, 0.8333, 0.3958, 0.8333, 0.3958, 0.8333, 0.4167, 0.8333, 0.4167, 0.9167, 0.3958, 0.9167, 0.3958, 0.9167, 0.4167, 0.9167, 0.4167, 1.0, 0.3958, 1.0, 0.3958, 2.22e-16, 0.4167, 2.22e-16, 0.4167, 0.08333, 0.3958, 0.08333, 0.3958, 0.08333, 0.4167, 0.08333, 0.4167, 0.1667, 0.3958, 0.1667, 0.3958, 0.1667, 0.4167, 0.1667, 0.4167, 0.25, 0.3958, 0.25, 0.3958, 0.25, 0.4167, 0.25, 0.4167, 0.3333, 0.3958, 0.3333, 0.3958, 0.3333, 0.4167, 0.3333, 0.4167, 0.4167, 0.3958, 0.4167, 0.3958, 0.4167, 0.4167, 0.4167, 0.4167, 0.5, 0.3958, 0.5, 0.4167, 0.5, 0.4375, 0.5, 0.4375, 0.5833, 0.4167, 0.5833, 0.4167, 0.5833, 0.4375, 0.5833, 0.4375, 0.6667, 0.4167, 0.6667, 0.4167, 0.6667, 0.4375, 0.6667, 0.4375, 0.75, 0.4167, 0.75, 0.4167, 0.75, 0.4375, 0.75, 0.4375, 0.8333, 0.4167, 0.8333, 0.4167, 0.8333, 0.4375, 0.8333, 0.4375, 0.9167, 0.4167, 0.9167, 0.4167, 0.9167, 0.4375, 0.9167, 0.4375, 1.0, 0.4167, 1.0, 0.4167, 2.22e-16, 0.4375, 2.22e-16, 0.4375, 0.08333, 0.4167, 0.08333, 0.4167, 0.08333, 0.4375, 0.08333, 0.4375, 0.1667, 0.4167, 0.1667, 0.4167, 0.1667, 0.4375, 0.1667, 0.4375, 0.25, 0.4167, 0.25, 0.4167, 0.25, 0.4375, 0.25, 0.4375, 0.3333, 0.4167, 0.3333, 0.4167, 0.3333, 0.4375, 0.3333, 0.4375, 0.4167, 0.4167, 0.4167, 0.4167, 0.4167, 0.4375, 0.4167, 0.4375, 0.5, 0.4167, 0.5, 0.4375, 0.5, 0.4583, 0.5, 0.4583, 0.5833, 0.4375, 0.5833, 0.4375, 0.5833, 0.4583, 0.5833, 0.4583, 0.6667, 0.4375, 0.6667, 0.4375, 0.6667, 0.4583, 0.6667, 0.4583, 0.75, 0.4375, 0.75, 0.4375, 0.75, 0.4583, 0.75, 0.4583, 0.8333, 0.4375, 0.8333, 0.4375, 0.8333, 0.4583, 0.8333, 0.4583, 0.9167, 0.4375, 0.9167, 0.4375, 0.9167, 0.4583, 0.9167, 0.4583, 1.0, 0.4375, 1.0, 0.4375, 2.22e-16, 0.4583, 2.22e-16, 0.4583, 0.08333, 0.4375, 0.08333, 0.4375, 0.08333, 0.4583, 0.08333, 0.4583, 0.1667, 0.4375, 0.1667, 0.4375, 0.1667, 0.4583, 0.1667, 0.4583, 0.25, 0.4375, 0.25, 0.4375, 0.25, 0.4583, 0.25, 0.4583, 0.3333, 0.4375, 0.3333, 0.4375, 0.3333, 0.4583, 0.3333, 0.4583, 0.4167, 0.4375, 0.4167, 0.4375, 0.4167, 0.4583, 0.4167, 0.4583, 0.5, 0.4375, 0.5, 0.4583, 0.5, 0.4792, 0.5, 0.4792, 0.5833, 0.4583, 0.5833, 0.4583, 0.5833, 0.4792, 0.5833, 0.4792, 0.6667, 0.4583, 0.6667, 0.4583, 0.6667, 0.4792, 0.6667, 0.4792, 0.75, 0.4583, 0.75, 0.4583, 0.75, 0.4792, 0.75, 0.4792, 0.8333, 0.4583, 0.8333, 0.4583, 0.8333, 0.4792, 0.8333, 0.4792, 0.9167, 0.4583, 0.9167, 0.4583, 0.9167, 0.4792, 0.9167, 0.4792, 1.0, 0.4583, 1.0, 0.4583, 2.22e-16, 0.4792, 2.22e-16, 0.4792, 0.08333, 0.4583, 0.08333, 0.4583, 0.08333, 0.4792, 0.08333, 0.4792, 0.1667, 0.4583, 0.1667, 0.4583, 0.1667, 0.4792, 0.1667, 0.4792, 0.25, 0.4583, 0.25, 0.4583, 0.25, 0.4792, 0.25, 0.4792, 0.3333, 0.4583, 0.3333, 0.4583, 0.3333, 0.4792, 0.3333, 0.4792, 0.4167, 0.4583, 0.4167, 0.4583, 0.4167, 0.4792, 0.4167, 0.4792, 0.5, 0.4583, 0.5, 0.4792, 0.5, 0.5, 0.5, 0.5, 0.5833, 0.4792, 0.5833, 0.4792, 0.5833, 0.5, 0.5833, 0.5, 0.6667, 0.4792, 0.6667, 0.4792, 0.6667, 0.5, 0.6667, 0.5, 0.75, 0.4792, 0.75, 0.4792, 0.75, 0.5, 0.75, 0.5, 0.8333, 0.4792, 0.8333, 0.4792, 0.8333, 0.5, 0.8333, 0.5, 0.9167, 0.4792, 0.9167, 0.4792, 0.9167, 0.5, 0.9167, 0.5, 1.0, 0.4792, 1.0, 0.4792, 2.22e-16, 0.5, 2.22e-16, 0.5, 0.08333, 0.4792, 0.08333, 0.4792, 0.08333, 0.5, 0.08333, 0.5, 0.1667, 0.4792, 0.1667, 0.4792, 0.1667, 0.5, 0.1667, 0.5, 0.25, 0.4792, 0.25, 0.4792, 0.25, 0.5, 0.25, 0.5, 0.3333, 0.4792, 0.3333, 0.4792, 0.3333, 0.5, 0.3333, 0.5, 0.4167, 0.4792, 0.4167, 0.4792, 0.4167, 0.5, 0.4167, 0.5, 0.5, 0.4792, 0.5, 0.1735, 0.7406, 0.1735, 0.75, 0.125, 0.7406, 0.6156, 0.0, 0.625, 0.009404, 0.6156, 0.009404, 0.1735, 0.5094, 0.125, 0.5094, 0.1735, 0.5, 0.625, 0.2406, 0.6156, 0.25, 0.6156, 0.2406, 0.3265, 0.7406, 0.375, 0.7406, 0.3265, 0.75, 0.625, 0.7985, 0.6156, 0.7985, 0.6156, 0.75, 0.3265, 0.5094, 0.3265, 0.5, 0.375, 0.5094, 0.625, 0.4515, 0.6156, 0.5, 0.6156, 0.4515, 0.1735, 0.5094, 0.1735, 0.7406, 0.125, 0.7406, 0.125, 0.5094, 0.3844, 0.0, 0.6156, 0.0, 0.6156, 0.009404, 0.3844, 0.009404, 0.625, 0.009404, 0.625, 0.2406, 0.6156, 0.2406, 0.6156, 0.009404, 0.6156, 0.2985, 0.3844, 0.2985, 0.3844, 0.2406, 0.6156, 0.2406, 0.3265, 0.5094, 0.1735, 0.5094, 0.1735, 0.5, 0.3265, 0.5, 0.625, 0.2985, 0.625, 0.4515, 0.6156, 0.4515, 0.6156, 0.2985, 0.6156, 0.5094, 0.3844, 0.5094, 0.3844, 0.4515, 0.6156, 0.4515, 0.3265, 0.7406, 0.3265, 0.5094, 0.3844, 0.5094, 0.3844, 0.7406, 0.6735, 0.5094, 0.6735, 0.7406, 0.6156, 0.7406, 0.6156, 0.5094, 0.6156, 0.7985, 0.3844, 0.7985, 0.3844, 0.7406, 0.6156, 0.7406, 0.1735, 0.7406, 0.3265, 0.7406, 0.3265, 0.75, 0.1735, 0.75, 0.625, 0.7985, 0.625, 0.9515, 0.6156, 0.9515, 0.6156, 0.7985, 0.1735, 0.5094, 0.3265, 0.5094, 0.3265, 0.7406, 0.1735, 0.7406, 0.3844, 0.7985, 0.6156, 0.7985, 0.6156, 0.9515, 0.3844, 0.9515, 0.3844, 0.5094, 0.6156, 0.5094, 0.6156, 0.7406, 0.3844, 0.7406, 0.6735, 0.5094, 0.8265, 0.5094, 0.8265, 0.7406, 0.6735, 0.7406, 0.3844, 0.009404, 0.6156, 0.009404, 0.6156, 0.2406, 0.3844, 0.2406, 0.3844, 0.2985, 0.6156, 0.2985, 0.6156, 0.4515, 0.3844, 0.4515, 0.1735, 0.7406, 0.1735, 0.75, 0.125, 0.7406, 0.6156, 0.0, 0.625, 0.009404, 0.6156, 0.009404, 0.1735, 0.5094, 0.125, 0.5094, 0.1735, 0.5, 0.625, 0.2406, 0.6156, 0.25, 0.6156, 0.2406, 0.3265, 0.7406, 0.375, 0.7406, 0.3265, 0.75, 0.625, 0.7985, 0.6156, 0.7985, 0.6156, 0.75, 0.3265, 0.5094, 0.3265, 0.5, 0.375, 0.5094, 0.625, 0.4515, 0.6156, 0.5, 0.6156, 0.4515, 0.1735, 0.5094, 0.1735, 0.7406, 0.125, 0.7406, 0.125, 0.5094, 0.3844, 0.0, 0.6156, 0.0, 0.6156, 0.009404, 0.3844, 0.009404, 0.625, 0.009404, 0.625, 0.2406, 0.6156, 0.2406, 0.6156, 0.009404, 0.6156, 0.2985, 0.3844, 0.2985, 0.3844, 0.2406, 0.6156, 0.2406, 0.3265, 0.5094, 0.1735, 0.5094, 0.1735, 0.5, 0.3265, 0.5, 0.625, 0.2985, 0.625, 0.4515, 0.6156, 0.4515, 0.6156, 0.2985, 0.6156, 0.5094, 0.3844, 0.5094, 0.3844, 0.4515, 0.6156, 0.4515, 0.3265, 0.7406, 0.3265, 0.5094, 0.3844, 0.5094, 0.3844, 0.7406, 0.6735, 0.5094, 0.6735, 0.7406, 0.6156, 0.7406, 0.6156, 0.5094, 0.6156, 0.7985, 0.3844, 0.7985, 0.3844, 0.7406, 0.6156, 0.7406, 0.1735, 0.7406, 0.3265, 0.7406, 0.3265, 0.75, 0.1735, 0.75, 0.625, 0.7985, 0.625, 0.9515, 0.6156, 0.9515, 0.6156, 0.7985, 0.1735, 0.5094, 0.3265, 0.5094, 0.3265, 0.7406, 0.1735, 0.7406, 0.375, 0.0, 0.625, 0.0, 0.625, 0.25, 0.375, 0.25, 0.375, 0.25, 0.625, 0.25, 0.625, 0.5, 0.375, 0.5, 0.375, 0.5, 0.625, 0.5, 0.625, 0.75, 0.375, 0.75, 0.375, 0.75, 0.625, 0.75, 0.625, 1.0, 0.375, 1.0, 0.125, 0.5, 0.375, 0.5, 0.375, 0.75, 0.125, 0.75, 0.625, 0.5, 0.875, 0.5, 0.875, 0.75, 0.625, 0.75, 0.375, 0.0, 0.625, 0.0, 0.625, 0.25, 0.375, 0.25, 0.375, 0.25, 0.625, 0.25, 0.625, 0.5, 0.375, 0.5, 0.375, 0.5, 0.625, 0.5, 0.625, 0.75, 0.375, 0.75, 0.375, 0.75, 0.625, 0.75, 0.625, 1.0, 0.375, 1.0, 0.125, 0.5, 0.375, 0.5, 0.375, 0.75, 0.125, 0.75, 0.625, 0.5, 0.875, 0.5, 0.875, 0.75, 0.625, 0.75, 0.375, 0.0, 0.625, 0.0, 0.625, 0.25, 0.375, 0.25, 0.375, 0.25, 0.625, 0.25, 0.625, 0.5, 0.375, 0.5, 0.375, 0.5, 0.625, 0.5, 0.625, 0.75, 0.375, 0.75, 0.375, 0.75, 0.625, 0.75, 0.625, 1.0, 0.375, 1.0, 0.125, 0.5, 0.375, 0.5, 0.375, 0.75, 0.125, 0.75, 0.625, 0.5, 0.875, 0.5, 0.875, 0.75, 0.625, 0.75, 0.375, 0.0, 0.625, 0.0, 0.625, 0.25, 0.375, 0.25, 0.375, 0.25, 0.625, 0.25, 0.625, 0.5, 0.375, 0.5, 0.375, 0.5, 0.625, 0.5, 0.625, 0.75, 0.375, 0.75, 0.375, 0.75, 0.625, 0.75, 0.625, 1.0, 0.375, 1.0, 0.125, 0.5, 0.375, 0.5, 0.375, 0.75, 0.125, 0.75, 0.625, 0.5, 0.875, 0.5, 0.875, 0.75, 0.625, 0.75, 0.375, 0.0, 0.625, 0.0, 0.625, 0.25, 0.375, 0.25, 0.375, 0.25, 0.625, 0.25, 0.625, 0.5, 0.375, 0.5, 0.375, 0.5, 0.625, 0.5, 0.625, 0.75, 0.375, 0.75, 0.375, 0.75, 0.625, 0.75, 0.625, 1.0, 0.375, 1.0, 0.125, 0.5, 0.375, 0.5, 0.375, 0.75, 0.125, 0.75, 0.625, 0.5, 0.875, 0.5, 0.875, 0.75, 0.625, 0.75, 0.375, 0.0, 0.625, 0.0, 0.625, 0.25, 0.375, 0.25, 0.375, 0.25, 0.625, 0.25, 0.625, 0.5, 0.375, 0.5, 0.375, 0.5, 0.625, 0.5, 0.625, 0.75, 0.375, 0.75, 0.375, 0.75, 0.625, 0.75, 0.625, 1.0, 0.375, 1.0, 0.125, 0.5, 0.375, 0.5, 0.375, 0.75, 0.125, 0.75, 0.625, 0.5, 0.875, 0.5, 0.875, 0.75, 0.625, 0.75])
me_cube_005.update()
me_cube_007 = bpy.data.meshes.new('Cube.007')
me_cube_007.from_pydata([(-1.0, -1.0, -1.0), (-1.0, -1.0, 1.0), (-1.0, 1.0, -1.0), (-1.0, 1.0, 1.0), (1.0, -1.0, -1.0), (1.0, -1.0, 1.0), (1.0, 1.0, -1.0), (1.0, 1.0, 1.0), (0.3333, 1.0, -1.0), (-0.3333, 1.0, -1.0), (-0.3333, 1.0, 1.0), (0.3333, 1.0, 1.0), (-0.3333, -1.0, -1.0), (0.3333, -1.0, -1.0), (0.3333, -1.0, 1.0), (-0.3333, -1.0, 1.0), (-1.0, 0.3333, -1.0), (-1.0, -0.3333, -1.0), (-1.0, -0.3333, 1.0), (-1.0, 0.3333, 1.0), (1.0, -0.3333, -1.0), (1.0, 0.3333, -1.0), (1.0, 0.3333, 1.0), (1.0, -0.3333, 1.0), (0.6796, 0.7058, 1.0), (0.6796, -0.7058, 1.0), (-0.6796, 0.7058, 1.0), (-0.6796, -0.7058, 1.0), (-0.6796, 0.7058, -1.0), (-0.6796, -0.7058, -1.0), (0.6796, 0.7058, -1.0), (0.6796, -0.7058, -1.0)], [], [(16, 19, 3, 2), (8, 11, 7, 6), (20, 23, 5, 4), (12, 15, 1, 0), (31, 20, 4, 13), (27, 18, 1, 15), (23, 25, 14, 5), (25, 27, 15, 14), (17, 29, 12, 0), (29, 31, 13, 12), (4, 5, 14, 13), (13, 14, 15, 12), (2, 3, 10, 9), (9, 10, 11, 8), (9, 8, 30, 28), (2, 9, 28, 16), (16, 28, 29, 17), (11, 10, 26, 24), (7, 11, 24, 22), (22, 24, 25, 23), (10, 3, 19, 26), (26, 19, 18, 27), (8, 6, 21, 30), (30, 21, 20, 31), (6, 7, 22, 21), (21, 22, 23, 20), (0, 1, 18, 17), (17, 18, 19, 16), (31, 29, 27, 25), (27, 29, 28, 26), (30, 24, 26, 28), (25, 24, 30, 31)])
_uv = me_cube_007.uv_layers.new(name='UVMap')
_uv.uv.foreach_set('vector', [0.375, 0.1667, 0.625, 0.1667, 0.625, 0.25, 0.375, 0.25, 0.375, 0.4167, 0.625, 0.4167, 0.625, 0.5, 0.375, 0.5, 0.375, 0.6667, 0.625, 0.6667, 0.625, 0.75, 0.375, 0.75, 0.375, 0.9167, 0.625, 0.9167, 0.625, 1.0, 0.375, 1.0, 0.2917, 0.6667, 0.375, 0.6667, 0.375, 0.75, 0.2917, 0.75, 0.7917, 0.6667, 0.875, 0.6667, 0.875, 0.75, 0.7917, 0.75, 0.625, 0.6667, 0.7083, 0.6667, 0.7083, 0.75, 0.625, 0.75, 0.7083, 0.6667, 0.7917, 0.6667, 0.7917, 0.75, 0.7083, 0.75, 0.125, 0.6667, 0.2083, 0.6667, 0.2083, 0.75, 0.125, 0.75, 0.2083, 0.6667, 0.2917, 0.6667, 0.2917, 0.75, 0.2083, 0.75, 0.375, 0.75, 0.625, 0.75, 0.625, 0.8333, 0.375, 0.8333, 0.375, 0.8333, 0.625, 0.8333, 0.625, 0.9167, 0.375, 0.9167, 0.375, 0.25, 0.625, 0.25, 0.625, 0.3333, 0.375, 0.3333, 0.375, 0.3333, 0.625, 0.3333, 0.625, 0.4167, 0.375, 0.4167, 0.2083, 0.5, 0.2917, 0.5, 0.2917, 0.5833, 0.2083, 0.5833, 0.125, 0.5, 0.2083, 0.5, 0.2083, 0.5833, 0.125, 0.5833, 0.125, 0.5833, 0.2083, 0.5833, 0.2083, 0.6667, 0.125, 0.6667, 0.7083, 0.5, 0.7917, 0.5, 0.7917, 0.5833, 0.7083, 0.5833, 0.625, 0.5, 0.7083, 0.5, 0.7083, 0.5833, 0.625, 0.5833, 0.625, 0.5833, 0.7083, 0.5833, 0.7083, 0.6667, 0.625, 0.6667, 0.7917, 0.5, 0.875, 0.5, 0.875, 0.5833, 0.7917, 0.5833, 0.7917, 0.5833, 0.875, 0.5833, 0.875, 0.6667, 0.7917, 0.6667, 0.2917, 0.5, 0.375, 0.5, 0.375, 0.5833, 0.2917, 0.5833, 0.2917, 0.5833, 0.375, 0.5833, 0.375, 0.6667, 0.2917, 0.6667, 0.375, 0.5, 0.625, 0.5, 0.625, 0.5833, 0.375, 0.5833, 0.375, 0.5833, 0.625, 0.5833, 0.625, 0.6667, 0.375, 0.6667, 0.375, 0.0, 0.625, 0.0, 0.625, 0.08333, 0.375, 0.08333, 0.375, 0.08333, 0.625, 0.08333, 0.625, 0.1667, 0.375, 0.1667, 0.2917, 0.6667, 0.2083, 0.6667, 0.7917, 0.6667, 0.7083, 0.6667, 0.7917, 0.6667, 0.2083, 0.6667, 0.2083, 0.5833, 0.7917, 0.5833, 0.2917, 0.5833, 0.7083, 0.5833, 0.7917, 0.5833, 0.2083, 0.5833, 0.7083, 0.6667, 0.7083, 0.5833, 0.2917, 0.5833, 0.2917, 0.6667])
me_cube_007.update()

# ---- objects
ob_room = bpy.data.objects.new('Room', me_plane)
ob_levelboard = bpy.data.objects.new('LevelBoard', me_cube)
ob_counter = bpy.data.objects.new('Counter', me_cube_001)
ob_area = bpy.data.objects.new('Area', light_area)
ob_shelf = bpy.data.objects.new('Shelf', me_cube_002)
ob_shelf_001 = bpy.data.objects.new('Shelf.001', me_cube_003)
ob_shelf_002 = bpy.data.objects.new('Shelf.002', me_cube_004)
ob_trapdoor = bpy.data.objects.new('Trapdoor', me_cube_005)
ob_mineentrance = bpy.data.objects.new('MineEntrance', me_cube_007)

# ---- transforms, parenting, visibility, modifiers, constraints
ob_room.location = (0.0, 0.0, 0.0)
ob_levelboard.location = (0.002767, -0.9406, 0.4357)
ob_levelboard.scale = (0.4397, 0.08834, 0.4397)
_m = ob_levelboard.modifiers.new('Mirror', 'MIRROR')
ob_counter.location = (-0.05511, -0.4895, 0.1232)
ob_counter.scale = (0.896, 0.05711, 0.1276)
_m = ob_counter.modifiers.new('Array', 'ARRAY')
_m.count = 8
_m.relative_offset_displace = (-1.0, 0.0, 0.0)
ob_area.location = (0.0, 1.708, 1.207)
ob_area.rotation_euler = (-0.3831, -0.0719, -0.09679)
ob_shelf.location = (0.1351, -0.9336, 0.4344)
ob_shelf.scale = (0.9664, 0.04737, 0.01715)
ob_shelf_001.location = (0.702, -0.9336, 0.6594)
ob_shelf_001.rotation_euler = (0.0, -0.03647, 0.0)
ob_shelf_001.scale = (0.3135, 0.04737, 0.01715)
ob_shelf_002.location = (-0.7445, -0.9336, 0.6594)
ob_shelf_002.rotation_euler = (-0.0009745, 0.0118, 0.005491)
ob_shelf_002.scale = (0.3135, 0.04737, 0.01715)
ob_trapdoor.location = (-0.8116, 0.04993, 0.0206)
ob_trapdoor.scale = (0.2021, 0.2021, 0.02545)
ob_mineentrance.location = (-0.7817, 0.04849, 0.01195)
ob_mineentrance.scale = (0.2896, 0.2896, 0.02613)

# ---- collection membership
col_collection.objects.link(ob_room)
col_collection.objects.link(ob_levelboard)
col_collection.objects.link(ob_counter)
col_collection.objects.link(ob_area)
col_collection.objects.link(ob_shelf)
col_collection.objects.link(ob_shelf_001)
col_collection.objects.link(ob_shelf_002)
col_collection.objects.link(ob_trapdoor)
col_collection.objects.link(ob_mineentrance)

# ---- scene / render settings (as saved in the file)
scene.frame_start = 1; scene.frame_end = 250; scene.frame_set(1)
scene.render.engine = 'BLENDER_EEVEE_NEXT'
scene.cycles.sampling_pattern = 'TABULATED_SOBOL'
scene.cycles.use_light_tree = False
scene.view_settings.view_transform = 'Filmic'
bpy.context.view_layer.update()

# ---- added for rendering (the .blend has no active camera): camera
cam_auto = bpy.data.cameras.new('AutoCamera')
cam_auto.lens = 50.0
cam_auto.sensor_width = 36.0
cam_auto.clip_end = 1000.0
ob_auto_camera = bpy.data.objects.new('AutoCamera', cam_auto)
scene.collection.objects.link(ob_auto_camera)
ob_auto_camera.location = (12.7853, -12.8007, 8.85818)
ob_auto_camera.rotation_euler = (1.09748, -7.21219e-08, 0.694738)
scene.camera = ob_auto_camera
bpy.context.view_layer.update()
